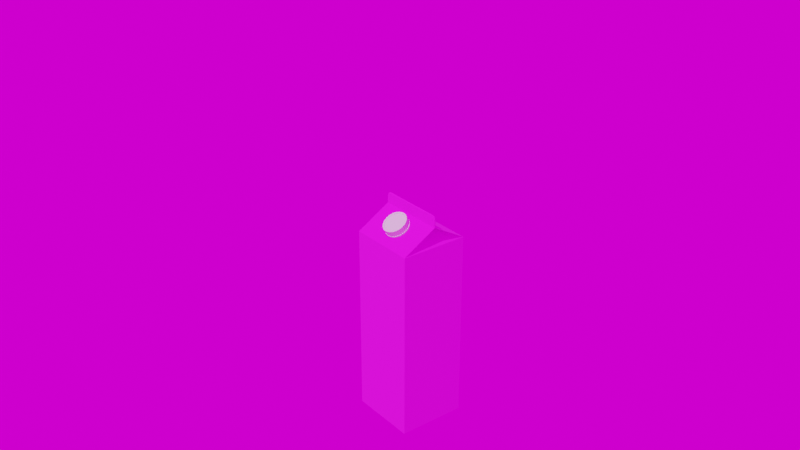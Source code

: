 # Source: milk.blend  (saved by Blender 2.90.8; exported with 4.5.12 LTS)
import bpy
from mathutils import Matrix  # noqa: F401  (used for matrix-valued properties, if any)

bpy.ops.wm.read_factory_settings(use_empty=True)
scene = bpy.context.scene
scene.name = 'Scene'

# ---- collections
col_collection = bpy.data.collections.new('Collection'); scene.collection.children.link(col_collection)

# ---- images (referenced by path relative to the original .blend; pixels are not part of the script)
import os
ASSET_DIR = os.environ.get("B2B_ASSET_DIR", "")  # directory of the original .blend (textures are referenced by path, not embedded)
HERE = os.path.dirname(os.path.abspath(__file__))  # packed textures are extracted next to this script under _unpacked/

def load_image(name, relpath, width, height, colorspace="sRGB"):
    """Load a texture the original file referenced (path relative to the .blend, or extracted next to this script)."""
    p = next((c for c in (os.path.join(HERE, relpath), os.path.join(ASSET_DIR, relpath)) if relpath and os.path.exists(c)), "")
    if p:
        img = bpy.data.images.load(p, check_existing=True)
        img.name = name
    else:  # same state as the original file: an image datablock whose file is absent (Cycles renders it pink)
        img = bpy.data.images.new(name, width, height)
        img.source = "FILE"
        img.filepath = "//" + (relpath or name)
    img.colorspace_settings.name = colorspace
    return img
img_milk_texture_png = load_image('milk_texture.png', 'milk_texture.png', 1024, 1024, 'sRGB')
img_st_fagans_interior_2k_hdr = load_image('st_fagans_interior_2k.hdr', 'st_fagans_interior_2k.hdr', 1024, 1024, 'Linear Rec.709')

# ---- materials (node trees are filled in below, after node groups)
mat_material = bpy.data.materials.new('Material')
mat_material.alpha_threshold = 0.0
mat_material.line_color = (0.0, 0.0, 0.0, 1.0)
mat_material_001 = bpy.data.materials.new('Material.001')

# ---- material node trees
mat_material.use_nodes = True; mat_material.node_tree.nodes.clear()
_N = mat_material.node_tree.nodes; _L = mat_material.node_tree.links
n0 = _N.new('ShaderNodeOutputMaterial'); n0.name = 'Material Output'; n0.location = (300, 300)
n1 = _N.new('ShaderNodeBsdfPrincipled'); n1.name = 'Principled BSDF'; n1.location = (10, 300)
n1.distribution = 'GGX'
n1.subsurface_method = 'BURLEY'
n1.inputs[2].default_value = 1.0
n1.inputs[3].default_value = 1.45
n1.inputs[27].default_value = (0.0, 0.0, 0.0, 1.0)
n1.inputs[28].default_value = 1.0
n2 = _N.new('ShaderNodeTexImage'); n2.name = 'Image Texture'; n2.location = (-429, 199)
n2.image = img_milk_texture_png
_L.new(n1.outputs[0], n0.inputs[0])
_L.new(n2.outputs[0], n1.inputs[0])
n0.is_active_output = True
mat_material_001.use_nodes = True; mat_material_001.node_tree.nodes.clear()
_N = mat_material_001.node_tree.nodes; _L = mat_material_001.node_tree.links
n0 = _N.new('ShaderNodeBsdfPrincipled'); n0.name = 'Principled BSDF'; n0.location = (10, 300)
n0.distribution = 'GGX'
n0.subsurface_method = 'BURLEY'
n0.inputs[3].default_value = 1.45
n0.inputs[27].default_value = (0.0, 0.0, 0.0, 1.0)
n0.inputs[28].default_value = 1.0
n1 = _N.new('ShaderNodeOutputMaterial'); n1.name = 'Material Output'; n1.location = (300, 300)
_L.new(n0.outputs[0], n1.inputs[0])
n1.is_active_output = True

# ---- world
world_world = bpy.data.worlds.new('World'); scene.world = world_world
world_world.use_nodes = True; world_world.node_tree.nodes.clear()
_N = world_world.node_tree.nodes; _L = world_world.node_tree.links
n0 = _N.new('ShaderNodeOutputWorld'); n0.name = 'World Output'; n0.location = (300, 300)
n1 = _N.new('ShaderNodeBackground'); n1.name = 'Background'; n1.location = (10, 300)
n2 = _N.new('ShaderNodeMapping'); n2.name = 'Mapping'; n2.location = (-590, 370)
n2.width = 240
n3 = _N.new('ShaderNodeTexCoord'); n3.name = 'Texture Coordinate'; n3.location = (-790, 353)
n4 = _N.new('ShaderNodeTexEnvironment'); n4.name = 'Environment Texture'; n4.location = (-290, 341)
n4.image = img_st_fagans_interior_2k_hdr
_L.new(n1.outputs[0], n0.inputs[0])
_L.new(n4.outputs[0], n1.inputs[0])
_L.new(n2.outputs[0], n4.inputs[0])
_L.new(n3.outputs[0], n2.inputs[0])
n0.is_active_output = True
world_world.color = (0.05088, 0.05088, 0.05088)
world_world.use_sun_shadow = False
world_world.sun_shadow_jitter_overblur = 0.0

# ---- cameras
cam_camera = bpy.data.cameras.new('Camera')
cam_camera.clip_end = 100.0
cam_camera.ortho_scale = 7.314

# ---- lights
light_light = bpy.data.lights.new('Light', 'POINT')
light_light.transmission_factor = 0.0
light_light.energy = 1000.0
light_light.shadow_soft_size = 0.1
light_light.shadow_maximum_resolution = 0.006
light_light.use_absolute_resolution = True

# ---- meshes
me_cube = bpy.data.meshes.new('Cube')
me_cube.from_pydata([(0.035, 0.035, 0.0975), (0.035, 0.035, -0.0975), (0.035, -0.035, 0.0975), (0.035, -0.035, -0.0975), (-0.035, 0.035, 0.0975), (-0.035, 0.035, -0.0975), (-0.035, -0.035, 0.0975), (-0.035, -0.035, -0.0975), (0.035, -0.000574, 0.1175), (-0.035, -0.000574, 0.1175), (0.035, 0.000574, 0.1175), (-0.035, 0.000574, 0.1175), (0.035, 0.0, -0.0975), (-0.035, 0.0, 0.0975), (0.03501, -0.000574, 0.1249), (0.03119, -0.000574, 0.1287), (0.03471, -0.000574, 0.1263), (0.03389, -0.000574, 0.1276), (0.03265, -0.000574, 0.1284), (-0.0312, -0.000574, 0.1285), (-0.03499, -0.000574, 0.1246), (-0.03266, -0.000574, 0.1282), (-0.03389, -0.000574, 0.1273), (-0.03471, -0.000574, 0.1261), (0.0312, 0.000574, 0.1291), (0.035, 0.000574, 0.1253), (0.03265, 0.000574, 0.1288), (0.03389, 0.000574, 0.128), (0.03471, 0.000574, 0.1268), (-0.035, 0.000574, 0.1253), (-0.0312, 0.000574, 0.1291), (-0.03471, 0.000574, 0.1268), (-0.03389, 0.000574, 0.128), (-0.03265, 0.000574, 0.1288), (-0.035, 0.0, 0.1175), (0.03119, 0.0, 0.1287), (0.03265, 0.0, 0.1284), (0.03389, 0.0, 0.1276), (0.03471, 0.0, 0.1263), (0.03501, 0.0, 0.1249), (-0.0312, 0.0, 0.1285), (-0.03266, 0.0, 0.1282), (-0.03389, 0.0, 0.1273), (-0.03471, 0.0, 0.1261), (-0.03499, 0.0, 0.1246), (0.01213, 0.0, 0.1147), (0.0312, 0.0, 0.1291), (0.035, 0.0, 0.1175), (-0.035, 0.0, -0.0975), (0.035, 0.0, 0.0975), (0.03265, 0.0, 0.1288), (0.03389, 0.0, 0.128), (0.03471, 0.0, 0.1268), (0.035, 0.0, 0.1253), (-0.0312, 0.0, 0.1291), (-0.03265, 0.0, 0.1288), (-0.03389, 0.0, 0.128), (-0.03471, 0.0, 0.1268), (-0.035, 0.0, 0.1253), (-0.01959, 0.0, 0.1111)], [], [(59, 6, 9, 34), (3, 2, 6, 7), (48, 13, 4, 5), (48, 12, 3, 7), (12, 49, 2, 3), (5, 4, 0, 1), (10, 11, 29, 31, 32, 33, 30, 24, 26, 27, 28, 25), (45, 0, 10, 47), (0, 4, 11, 10), (6, 2, 8, 9), (47, 10, 25, 53), (35, 40, 19, 15), (23, 43, 44, 20), (34, 9, 20, 44), (35, 15, 18, 36), (36, 18, 17, 37), (37, 17, 16, 38), (38, 16, 14, 39), (54, 30, 33, 55), (55, 33, 32, 56), (56, 32, 31, 57), (57, 31, 29, 58), (9, 8, 14, 16, 17, 18, 15, 19, 21, 22, 23, 20), (22, 42, 43, 23), (21, 41, 42, 22), (19, 40, 41, 21), (52, 38, 39, 53), (51, 37, 38, 52), (50, 36, 37, 51), (46, 35, 36, 50), (34, 44, 58), (46, 54, 40, 35), (8, 47, 39, 14), (2, 45, 47, 8), (7, 6, 13, 48), (2, 49, 45), (49, 0, 45), (13, 6, 59), (4, 13, 59), (4, 59, 34, 11), (5, 1, 12, 48), (1, 0, 49, 12), (24, 30, 54, 46), (11, 34, 58, 29), (24, 46, 50, 26), (26, 50, 51, 27), (27, 51, 52, 28), (28, 52, 53, 25), (43, 57, 58, 44), (42, 56, 57, 43), (41, 55, 56, 42), (40, 54, 55, 41), (47, 53, 39)])
_uv = me_cube.uv_layers.new(name='UVMap')
_uv.uv.foreach_set('vector', [0.873, 0.8526, 0.931, 0.7207, 0.9264, 0.8504, 0.9264, 0.8526, 1.064e-07, 0.7346, 0.0, 0.0, 0.25, 0.0, 0.25, 0.7346, 0.625, 0.7331, 0.625, 0.0, 0.75, 0.0, 0.75, 0.7331, 0.5, 0.865, 0.7495, 0.865, 0.7495, 0.9968, 0.5, 0.9968, 0.875, 0.0, 0.875, 0.7207, 0.75, 0.7207, 0.75, 0.0, 0.5, 0.0, 0.5, 0.7346, 0.25, 0.7346, 0.25, 2.807e-08, 0.3419, 0.9984, 0.3419, 0.7346, 0.3698, 0.7346, 0.375, 0.7357, 0.3794, 0.7388, 0.3823, 0.7435, 0.3834, 0.749, 0.3834, 0.984, 0.3823, 0.9895, 0.3794, 0.9942, 0.375, 0.9973, 0.3698, 0.9984, 0.1229, 0.8694, 0.1959, 0.7346, 0.205, 0.8641, 0.2051, 0.8662, 0.1229, 0.7347, 0.1229, 0.9985, 1.705e-08, 0.9984, 0.0, 0.7346, 0.75, 0.9845, 0.75, 0.7208, 0.873, 0.7207, 0.873, 0.9844, 0.4651, 0.7346, 0.4672, 0.7346, 0.4672, 0.7635, 0.4651, 0.7635, 0.933, 0.9659, 0.933, 0.7308, 0.9351, 0.7308, 0.9351, 0.9659, 0.4692, 0.7395, 0.4713, 0.7395, 0.4713, 0.745, 0.4692, 0.745, 0.4713, 0.7719, 0.4692, 0.7719, 0.4692, 0.745, 0.4713, 0.745, 0.933, 0.9659, 0.9351, 0.9659, 0.9351, 0.9714, 0.933, 0.9714, 0.933, 0.9714, 0.9351, 0.9714, 0.9351, 0.976, 0.933, 0.976, 0.4692, 0.7726, 0.4672, 0.7726, 0.4672, 0.7675, 0.4692, 0.7675, 0.4692, 0.7675, 0.4672, 0.7675, 0.4672, 0.7619, 0.4692, 0.7619, 0.933, 0.7308, 0.931, 0.7308, 0.931, 0.7254, 0.933, 0.7254, 0.933, 0.7254, 0.931, 0.7254, 0.931, 0.7207, 0.933, 0.7207, 0.4631, 0.7346, 0.4651, 0.7346, 0.4651, 0.7395, 0.4631, 0.7395, 0.4631, 0.7395, 0.4651, 0.7395, 0.4651, 0.745, 0.4631, 0.745, 0.4631, 0.7346, 0.4631, 0.9984, 0.4367, 0.9984, 0.4315, 0.9973, 0.4272, 0.9942, 0.4242, 0.9895, 0.4232, 0.984, 0.4239, 0.749, 0.425, 0.7435, 0.4279, 0.7388, 0.4324, 0.7357, 0.4376, 0.7347, 0.4692, 0.7346, 0.4713, 0.7346, 0.4713, 0.7395, 0.4692, 0.7395, 0.9351, 0.7253, 0.933, 0.7253, 0.933, 0.7207, 0.9351, 0.7207, 0.9351, 0.7308, 0.933, 0.7308, 0.933, 0.7253, 0.9351, 0.7253, 0.4163, 0.9995, 0.4179, 0.9993, 0.4232, 0.9999, 0.4216, 1.0, 0.4117, 0.9969, 0.4133, 0.9967, 0.4179, 0.9993, 0.4163, 0.9995, 0.4083, 0.9926, 0.4099, 0.9924, 0.4133, 0.9967, 0.4117, 0.9969, 0.4067, 0.9873, 0.4083, 0.9871, 0.4099, 0.9924, 0.4083, 0.9926, 0.4232, 0.7346, 0.3978, 0.7375, 0.3954, 0.7377, 0.4067, 0.9873, 0.3834, 0.7535, 0.3857, 0.7532, 0.4083, 0.9871, 0.4672, 0.7346, 0.4692, 0.7346, 0.4692, 0.7619, 0.4672, 0.7619, 0.2051, 0.9982, 0.1229, 0.8694, 0.2051, 0.8662, 0.2051, 0.8684, 0.5, 0.7331, 0.5, 0.0, 0.625, 0.0, 0.625, 0.7331, 0.2867, 0.7346, 0.2867, 0.8665, 0.2051, 0.8665, 0.2867, 0.8665, 0.2867, 0.9984, 0.2051, 0.8665, 0.3419, 0.8665, 0.3419, 0.9984, 0.2867, 0.8665, 0.3419, 0.7346, 0.3419, 0.8665, 0.2867, 0.8665, 0.931, 0.9844, 0.873, 0.8526, 0.9264, 0.8526, 0.9264, 0.8547, 0.5, 0.7331, 0.7495, 0.7331, 0.7495, 0.865, 0.5, 0.865, 1.0, 0.0, 1.0, 0.7207, 0.875, 0.7207, 0.875, 0.0, 0.931, 0.9659, 0.931, 0.7308, 0.933, 0.7308, 0.933, 0.9659, 0.4651, 0.7744, 0.4631, 0.7744, 0.4631, 0.745, 0.4651, 0.745, 0.931, 0.9659, 0.933, 0.9659, 0.933, 0.9714, 0.931, 0.9714, 0.931, 0.9714, 0.933, 0.9714, 0.933, 0.976, 0.931, 0.976, 0.4672, 0.7743, 0.4651, 0.7743, 0.4651, 0.7691, 0.4672, 0.7691, 0.4672, 0.7691, 0.4651, 0.7691, 0.4651, 0.7635, 0.4672, 0.7635, 0.3928, 0.7391, 0.3904, 0.7394, 0.3954, 0.7377, 0.3978, 0.7375, 0.3887, 0.7427, 0.3863, 0.743, 0.3904, 0.7394, 0.3928, 0.7391, 0.3862, 0.7476, 0.3838, 0.7479, 0.3863, 0.743, 0.3887, 0.7427, 0.3857, 0.7532, 0.3834, 0.7535, 0.3838, 0.7479, 0.3862, 0.7476, 0.4713, 0.7346, 0.4713, 0.7641, 0.4713, 0.7624])
me_cube.materials.append(mat_material)
me_cube.use_remesh_preserve_volume = False
me_cube.use_remesh_preserve_attributes = False
me_cube.use_mirror_vertex_groups = False
me_cube.update()
me_cylinder = bpy.data.meshes.new('Cylinder')
me_cylinder.from_pydata([(0.0, 0.0125, -0.004), (0.002439, 0.01226, -0.004), (0.004784, 0.01155, -0.004), (0.006945, 0.01039, -0.004), (0.008839, 0.008839, -0.004), (0.01039, 0.006945, -0.004), (0.01155, 0.004784, -0.004), (0.01226, 0.002439, -0.004), (0.0125, 9.437e-10, -0.004), (0.01226, -0.002439, -0.004), (0.01155, -0.004784, -0.004), (0.01039, -0.006945, -0.004), (0.008839, -0.008839, -0.004), (0.006945, -0.01039, -0.004), (0.004784, -0.01155, -0.004), (0.002439, -0.01226, -0.004), (-4.073e-09, -0.0125, -0.004), (-0.002439, -0.01226, -0.004), (-0.004784, -0.01155, -0.004), (-0.006945, -0.01039, -0.004), (-0.008839, -0.008839, -0.004), (-0.01039, -0.006945, -0.004), (-0.01155, -0.004784, -0.004), (-0.01226, -0.002439, -0.004), (-0.0125, 1.207e-08, -0.004), (-0.01226, 0.002439, -0.004), (-0.01155, 0.004784, -0.004), (-0.01039, 0.006945, -0.004), (-0.008839, 0.008839, -0.004), (-0.006945, 0.01039, -0.004), (-0.004784, 0.01155, -0.004), (-0.002439, 0.01226, -0.004), (0.001219, 0.01238, -0.004), (1.165e-05, 0.0105, 0.003689), (0.003611, 0.0119, -0.004), (0.005864, 0.01097, -0.004), (0.007892, 0.009616, -0.004), (0.009616, 0.007892, -0.004), (0.01097, 0.005864, -0.004), (0.0119, 0.003611, -0.004), (0.01238, 0.001219, -0.004), (0.01238, -0.001219, -0.004), (0.0119, -0.003611, -0.004), (0.01097, -0.005864, -0.004), (0.009616, -0.007892, -0.004), (0.007892, -0.009616, -0.004), (0.005864, -0.01097, -0.004), (0.003611, -0.0119, -0.004), (0.001219, -0.01238, -0.004), (-0.001219, -0.01238, -0.004), (-0.003611, -0.0119, -0.004), (-0.005864, -0.01097, -0.004), (-0.007892, -0.009616, -0.004), (-0.009616, -0.007892, -0.004), (-0.01097, -0.005864, -0.004), (-0.0119, -0.003611, -0.004), (-0.01238, -0.001219, -0.004), (-0.01238, 0.001219, -0.004), (-0.0119, 0.003611, -0.004), (-0.01097, 0.005864, -0.004), (-0.009616, 0.007892, -0.004), (-0.007892, 0.009616, -0.004), (-0.005864, 0.01097, -0.004), (-0.003611, 0.0119, -0.004), (-0.001219, 0.01238, -0.004), (-0.001162, 0.01201, 0.004214), (-0.003441, 0.01155, 0.004204), (-0.005588, 0.01065, 0.004185), (-0.00752, 0.009342, 0.004158), (-0.009163, 0.007679, 0.004123), (-0.01045, 0.005723, 0.004081), (-0.01134, 0.003549, 0.004036), (-0.0118, 0.001242, 0.003987), (-0.0118, -0.00111, 0.003937), (-0.01134, -0.003417, 0.003889), (-0.01045, -0.005591, 0.003843), (-0.009163, -0.007547, 0.003801), (-0.00752, -0.00921, 0.003766), (-0.005588, -0.01052, 0.003739), (-0.003441, -0.01142, 0.00372), (-0.001162, -0.01188, 0.00371), (0.001162, -0.01188, 0.00371), (0.003441, -0.01142, 0.00372), (0.005588, -0.01052, 0.003739), (0.00752, -0.00921, 0.003766), (0.009163, -0.007547, 0.003801), (0.01045, -0.005591, 0.003843), (0.01134, -0.003417, 0.003889), (0.0118, -0.00111, 0.003937), (0.0118, 0.001242, 0.003987), (0.01134, 0.003549, 0.004036), (0.01045, 0.005723, 0.004081), (0.009163, 0.007679, 0.004123), (0.00752, 0.009342, 0.004158), (0.005588, 0.01065, 0.004185), (0.003441, 0.01155, 0.004204), (0.001162, 0.01201, 0.004214), (0.002047, 0.0103, 0.003689), (0.004004, 0.00971, 0.003689), (0.005807, 0.008746, 0.003689), (0.007388, 0.007449, 0.003689), (0.008685, 0.005868, 0.003689), (0.009649, 0.004065, 0.003689), (0.01024, 0.002108, 0.003689), (0.01044, 7.28e-05, 0.003689), (0.01024, -0.001962, 0.003689), (0.009649, -0.003919, 0.003689), (0.008685, -0.005723, 0.003689), (0.007388, -0.007304, 0.003689), (0.005807, -0.008601, 0.003689), (0.004004, -0.009565, 0.003689), (0.002047, -0.01016, 0.003689), (1.165e-05, -0.01036, 0.003689), (-0.002023, -0.01016, 0.003689), (-0.00398, -0.009565, 0.003689), (-0.005784, -0.008601, 0.003689), (-0.007365, -0.007304, 0.003689), (-0.008662, -0.005723, 0.003689), (-0.009626, -0.003919, 0.003689), (-0.01022, -0.001962, 0.003689), (-0.01042, 7.281e-05, 0.003689), (-0.01022, 0.002108, 0.003689), (-0.009626, 0.004065, 0.003689), (-0.008662, 0.005868, 0.003689), (-0.007365, 0.007449, 0.003689), (-0.005784, 0.008746, 0.003689), (-0.00398, 0.00971, 0.003689), (-0.002023, 0.0103, 0.003689), (-0.001006, 0.0104, 0.003689), (-0.003002, 0.01001, 0.003689), (-0.004882, 0.009228, 0.003689), (-0.006574, 0.008098, 0.003689), (-0.008013, 0.006659, 0.003689), (-0.009144, 0.004967, 0.003689), (-0.009923, 0.003086, 0.003689), (-0.01032, 0.00109, 0.003689), (-0.01032, -0.0009448, 0.003689), (-0.009923, -0.002941, 0.003689), (-0.009144, -0.004821, 0.003689), (-0.008013, -0.006513, 0.003689), (-0.006574, -0.007952, 0.003689), (-0.004882, -0.009083, 0.003689), (-0.003002, -0.009862, 0.003689), (-0.001006, -0.01026, 0.003689), (0.001029, -0.01026, 0.003689), (0.003025, -0.009862, 0.003689), (0.004905, -0.009083, 0.003689), (0.006598, -0.007952, 0.003689), (0.008037, -0.006513, 0.003689), (0.009167, -0.004821, 0.003689), (0.009946, -0.002941, 0.003689), (0.01034, -0.0009448, 0.003689), (0.01034, 0.00109, 0.003689), (0.009946, 0.003086, 0.003689), (0.009167, 0.004967, 0.003689), (0.008037, 0.006659, 0.003689), (0.006598, 0.008098, 0.003689), (0.004905, 0.009228, 0.003689), (0.003025, 0.01001, 0.003689), (0.001029, 0.0104, 0.003689), (0.002439, 0.01226, -0.002486), (0.004784, 0.01155, -0.002486), (0.006945, 0.01039, -0.002486), (0.008839, 0.008839, -0.002486), (0.01039, 0.006945, -0.002486), (0.01155, 0.004784, -0.002486), (0.01226, 0.002439, -0.002486), (0.0125, 9.437e-10, -0.002486), (0.01226, -0.002439, -0.002486), (0.01155, -0.004784, -0.002486), (0.01039, -0.006945, -0.002486), (0.008839, -0.008839, -0.002486), (0.006945, -0.01039, -0.002486), (0.004784, -0.01155, -0.002486), (0.002439, -0.01226, -0.002486), (-4.073e-09, -0.0125, -0.002486), (-0.002439, -0.01226, -0.002486), (-0.004784, -0.01155, -0.002486), (-0.006945, -0.01039, -0.002486), (-0.008839, -0.008839, -0.002486), (-0.01039, -0.006945, -0.002486), (-0.01155, -0.004784, -0.002486), (-0.01226, -0.002439, -0.002486), (-0.0125, 1.207e-08, -0.002486), (-0.01226, 0.002439, -0.002486), (-0.01155, 0.004784, -0.002486), (-0.01039, 0.006945, -0.002486), (-0.008839, 0.008839, -0.002486), (-0.006945, 0.01039, -0.002486), (-0.004784, 0.01155, -0.002486), (-0.002439, 0.01226, -0.002486), (0.0, 0.0125, -0.002486), (0.001219, 0.01238, -0.002486), (0.003611, 0.0119, -0.002486), (0.005864, 0.01097, -0.002486), (0.007892, 0.009616, -0.002486), (0.009616, 0.007892, -0.002486), (0.01097, 0.005864, -0.002486), (0.0119, 0.003611, -0.002486), (0.01238, 0.001219, -0.002486), (0.01238, -0.001219, -0.002486), (0.0119, -0.003611, -0.002486), (0.01097, -0.005864, -0.002486), (0.009616, -0.007892, -0.002486), (0.007892, -0.009616, -0.002486), (0.005864, -0.01097, -0.002486), (0.003611, -0.0119, -0.002486), (0.001219, -0.01238, -0.002486), (-0.001219, -0.01238, -0.002486), (-0.003611, -0.0119, -0.002486), (-0.005864, -0.01097, -0.002486), (-0.007892, -0.009616, -0.002486), (-0.009616, -0.007892, -0.002486), (-0.01097, -0.005864, -0.002486), (-0.0119, -0.003611, -0.002486), (-0.01238, -0.001219, -0.002486), (-0.01238, 0.001219, -0.002486), (-0.0119, 0.003611, -0.002486), (-0.01097, 0.005864, -0.002486), (-0.009616, 0.007892, -0.002486), (-0.007892, 0.009616, -0.002486), (-0.005864, 0.01097, -0.002486), (-0.003611, 0.0119, -0.002486), (-0.001219, 0.01238, -0.002486), (0.001162, 0.01188, -0.002197), (0.003441, 0.01142, -0.002206), (0.005588, 0.01052, -0.002225), (0.00752, 0.00921, -0.002253), (0.009163, 0.007547, -0.002288), (0.01045, 0.005591, -0.002329), (0.01134, 0.003417, -0.002375), (0.0118, 0.00111, -0.002424), (0.0118, -0.001242, -0.002473), (0.01134, -0.003549, -0.002522), (0.01045, -0.005723, -0.002568), (0.009163, -0.007679, -0.002609), (0.00752, -0.009342, -0.002644), (0.005588, -0.01065, -0.002672), (0.003441, -0.01155, -0.002691), (0.001162, -0.01201, -0.0027), (-0.001162, -0.01201, -0.0027), (-0.003441, -0.01155, -0.002691), (-0.005588, -0.01065, -0.002672), (-0.00752, -0.009342, -0.002644), (-0.009163, -0.007679, -0.002609), (-0.01045, -0.005723, -0.002568), (-0.01134, -0.003549, -0.002522), (-0.0118, -0.001242, -0.002473), (-0.0118, 0.00111, -0.002424), (-0.01134, 0.003417, -0.002375), (-0.01045, 0.005591, -0.002329), (-0.009163, 0.007547, -0.002288), (-0.00752, 0.00921, -0.002253), (-0.005588, 0.01052, -0.002225), (-0.003441, 0.01142, -0.002206), (-0.001162, 0.01188, -0.002197), (0.0004357, 0.01232, 0.00408), (-0.0004357, 0.01232, 0.00408), (4.048e-11, 0.01203, 0.004), (0.002825, 0.01199, 0.004079), (0.001974, 0.01217, 0.004078), (0.002346, 0.0118, 0.004), (0.005099, 0.0112, 0.004073), (0.00431, 0.01155, 0.004072), (0.004602, 0.01111, 0.004), (0.007172, 0.009978, 0.004062), (0.00648, 0.01048, 0.004063), (0.006682, 0.01, 0.004), (0.008966, 0.008383, 0.004048), (0.008397, 0.009008, 0.004053), (0.008504, 0.008504, 0.004), (0.01042, 0.006472, 0.004031), (0.009987, 0.007187, 0.00404), (0.01, 0.006682, 0.004), (0.01147, 0.004317, 0.004013), (0.01119, 0.005092, 0.004027), (0.01111, 0.004602, 0.004), (0.01209, 0.001997, 0.003995), (0.01196, 0.002804, 0.004012), (0.0118, 0.002346, 0.004), (0.01225, -0.0003997, 0.003977), (0.01227, 0.0004118, 0.003996), (0.01203, 4.568e-10, 0.004), (0.01194, -0.002784, 0.003961), (0.0121, -0.001992, 0.003979), (0.0118, -0.002346, 0.004), (0.01117, -0.005064, 0.003945), (0.01148, -0.004316, 0.003962), (0.01111, -0.004602, 0.004), (0.009968, -0.007153, 0.003931), (0.01041, -0.006472, 0.003945), (0.01, -0.006682, 0.004), (0.008383, -0.008967, 0.003919), (0.008954, -0.00838, 0.00393), (0.008504, -0.008504, 0.004), (0.006473, -0.01044, 0.003909), (0.007152, -0.009968, 0.003916), (0.006682, -0.01, 0.004), (0.004313, -0.0115, 0.003902), (0.005074, -0.01118, 0.003906), (0.004602, -0.01111, 0.004), (0.001986, -0.01212, 0.003897), (0.002801, -0.01196, 0.003899), (0.002346, -0.0118, 0.004), (-0.0004168, -0.01228, 0.003896), (0.0004168, -0.01228, 0.003896), (-3.878e-09, -0.01203, 0.004), (-0.002801, -0.01196, 0.003899), (-0.001986, -0.01212, 0.003897), (-0.002346, -0.0118, 0.004), (-0.005075, -0.01118, 0.003906), (-0.004313, -0.0115, 0.003902), (-0.004603, -0.01111, 0.004), (-0.007152, -0.009968, 0.003916), (-0.006473, -0.01044, 0.003909), (-0.006682, -0.01, 0.004), (-0.008954, -0.00838, 0.00393), (-0.008383, -0.008967, 0.003919), (-0.008504, -0.008504, 0.004), (-0.01041, -0.006472, 0.003945), (-0.009968, -0.007153, 0.003931), (-0.01, -0.006682, 0.004), (-0.01148, -0.004316, 0.003962), (-0.01117, -0.005064, 0.003945), (-0.01111, -0.004602, 0.004), (-0.0121, -0.001992, 0.003979), (-0.01194, -0.002784, 0.003961), (-0.0118, -0.002346, 0.004), (-0.01227, 0.0004118, 0.003996), (-0.01225, -0.0003997, 0.003977), (-0.01203, 1.116e-08, 0.004), (-0.01196, 0.002804, 0.004012), (-0.01209, 0.001997, 0.003995), (-0.0118, 0.002346, 0.004), (-0.01119, 0.005092, 0.004027), (-0.01147, 0.004317, 0.004013), (-0.01111, 0.004603, 0.004), (-0.009987, 0.007187, 0.00404), (-0.01042, 0.006472, 0.004031), (-0.01, 0.006682, 0.004), (-0.008397, 0.009008, 0.004053), (-0.008966, 0.008383, 0.004048), (-0.008504, 0.008504, 0.004), (-0.00648, 0.01048, 0.004063), (-0.007172, 0.009978, 0.004062), (-0.006682, 0.01, 0.004), (-0.00431, 0.01155, 0.004072), (-0.005099, 0.0112, 0.004073), (-0.004602, 0.01111, 0.004), (-0.001974, 0.01217, 0.004078), (-0.002825, 0.01199, 0.004079), (-0.002346, 0.0118, 0.004), (-0.0004168, 0.01228, -0.002383), (0.0004168, 0.01228, -0.002383), (0.0, 0.0125, -0.002486), (0.001986, 0.01212, -0.002384), (0.002801, 0.01196, -0.002385), (0.002439, 0.01226, -0.002486), (0.004313, 0.0115, -0.002388), (0.005074, 0.01118, -0.002392), (0.004784, 0.01155, -0.002486), (0.006473, 0.01044, -0.002396), (0.007152, 0.009968, -0.002402), (0.006945, 0.01039, -0.002486), (0.008383, 0.008967, -0.002406), (0.008954, 0.00838, -0.002416), (0.008839, 0.008839, -0.002486), (0.009968, 0.007153, -0.002418), (0.01041, 0.006472, -0.002432), (0.01039, 0.006945, -0.002486), (0.01117, 0.005064, -0.002432), (0.01148, 0.004316, -0.002448), (0.01155, 0.004784, -0.002486), (0.01194, 0.002784, -0.002447), (0.0121, 0.001992, -0.002465), (0.01226, 0.002439, -0.002486), (0.01225, 0.0003997, -0.002464), (0.01227, -0.0004118, -0.002482), (0.0125, 9.437e-10, -0.002486), (0.01209, -0.001997, -0.002482), (0.01196, -0.002804, -0.002498), (0.01226, -0.002439, -0.002486), (0.01147, -0.004317, -0.0025), (0.01119, -0.005092, -0.002513), (0.01155, -0.004784, -0.002486), (0.01042, -0.006472, -0.002518), (0.009987, -0.007187, -0.002527), (0.01039, -0.006945, -0.002486), (0.008966, -0.008383, -0.002535), (0.008397, -0.009008, -0.002539), (0.008839, -0.008839, -0.002486), (0.007172, -0.009978, -0.002549), (0.00648, -0.01048, -0.00255), (0.006945, -0.01039, -0.002486), (0.005099, -0.0112, -0.002559), (0.00431, -0.01155, -0.002558), (0.004784, -0.01155, -0.002486), (0.002825, -0.01199, -0.002565), (0.001974, -0.01217, -0.002564), (0.002439, -0.01226, -0.002486), (0.0004357, -0.01232, -0.002567), (-0.0004357, -0.01232, -0.002567), (-4.073e-09, -0.0125, -0.002486), (-0.001974, -0.01217, -0.002564), (-0.002825, -0.01199, -0.002565), (-0.002439, -0.01226, -0.002486), (-0.00431, -0.01155, -0.002558), (-0.005099, -0.0112, -0.002559), (-0.004784, -0.01155, -0.002486), (-0.00648, -0.01048, -0.00255), (-0.007172, -0.009978, -0.002549), (-0.006945, -0.01039, -0.002486), (-0.008397, -0.009008, -0.002539), (-0.008966, -0.008383, -0.002535), (-0.008839, -0.008839, -0.002486), (-0.009987, -0.007187, -0.002527), (-0.01042, -0.006472, -0.002518), (-0.01039, -0.006945, -0.002486), (-0.01119, -0.005092, -0.002513), (-0.01147, -0.004317, -0.0025), (-0.01155, -0.004784, -0.002486), (-0.01196, -0.002804, -0.002498), (-0.01209, -0.001997, -0.002482), (-0.01226, -0.002439, -0.002486), (-0.01227, -0.0004117, -0.002482), (-0.01225, 0.0003997, -0.002464), (-0.0125, 1.207e-08, -0.002486), (-0.0121, 0.001992, -0.002465), (-0.01194, 0.002784, -0.002447), (-0.01226, 0.002439, -0.002486), (-0.01148, 0.004316, -0.002448), (-0.01117, 0.005064, -0.002432), (-0.01155, 0.004784, -0.002486), (-0.01041, 0.006472, -0.002432), (-0.009968, 0.007153, -0.002418), (-0.01039, 0.006945, -0.002486), (-0.008954, 0.00838, -0.002416), (-0.008383, 0.008967, -0.002406), (-0.008839, 0.008839, -0.002486), (-0.007152, 0.009968, -0.002402), (-0.006473, 0.01044, -0.002396), (-0.006945, 0.01039, -0.002486), (-0.005074, 0.01118, -0.002392), (-0.004313, 0.0115, -0.002388), (-0.004784, 0.01155, -0.002486), (-0.002801, 0.01196, -0.002385), (-0.001986, 0.01212, -0.002384), (-0.002439, 0.01226, -0.002486), (6.649e-06, 0.01047, 0.003822), (1.614e-10, 0.01061, 0.004), (0.002042, 0.01027, 0.003823), (0.002071, 0.01041, 0.004), (0.003999, 0.009679, 0.003822), (0.004062, 0.009806, 0.004), (0.005802, 0.008715, 0.003822), (0.005897, 0.008825, 0.004), (0.007383, 0.007418, 0.003821), (0.007505, 0.007505, 0.004), (0.00868, 0.005838, 0.003821), (0.008825, 0.005897, 0.004), (0.009644, 0.004034, 0.00382), (0.009806, 0.004062, 0.004), (0.01024, 0.002077, 0.00382), (0.01041, 0.002071, 0.004), (0.01044, 4.227e-05, 0.003819), (0.01061, -9.971e-10, 0.004), (0.01024, -0.001993, 0.003819), (0.01041, -0.002071, 0.004), (0.009644, -0.00395, 0.003819), (0.009806, -0.004062, 0.004), (0.00868, -0.005753, 0.00382), (0.008825, -0.005897, 0.004), (0.007383, -0.007334, 0.00382), (0.007505, -0.007505, 0.004), (0.005802, -0.008632, 0.003821), (0.005897, -0.008825, 0.004), (0.003999, -0.009596, 0.003822), (0.004062, -0.009806, 0.004), (0.002042, -0.01019, 0.003822), (0.002071, -0.01041, 0.004), (6.645e-06, -0.01039, 0.003822), (-3.297e-09, -0.01061, 0.004), (-0.002028, -0.01019, 0.003823), (-0.002071, -0.01041, 0.004), (-0.003985, -0.009596, 0.003822), (-0.004062, -0.009806, 0.004), (-0.005789, -0.008632, 0.003822), (-0.005897, -0.008825, 0.004), (-0.00737, -0.007335, 0.003821), (-0.007505, -0.007505, 0.004), (-0.008667, -0.005754, 0.003821), (-0.008825, -0.005897, 0.004), (-0.009631, -0.00395, 0.00382), (-0.009806, -0.004062, 0.004), (-0.01022, -0.001993, 0.00382), (-0.01041, -0.002071, 0.004), (-0.01042, 4.228e-05, 0.003819), (-0.01061, 8.451e-09, 0.004), (-0.01022, 0.002077, 0.003819), (-0.01041, 0.002071, 0.004), (-0.009631, 0.004034, 0.003819), (-0.009806, 0.004062, 0.004), (-0.008667, 0.005838, 0.00382), (-0.008825, 0.005897, 0.004), (-0.00737, 0.007418, 0.00382), (-0.007505, 0.007505, 0.004), (-0.005789, 0.008716, 0.003821), (-0.005897, 0.008825, 0.004), (-0.003985, 0.009679, 0.003822), (-0.004062, 0.009806, 0.004), (-0.002028, 0.01027, 0.003822), (-0.002071, 0.01041, 0.004), (-0.001033, 0.01051, 0.004023), (-0.001011, 0.01037, 0.003822), (-0.00306, 0.01011, 0.004022), (-0.003007, 0.009976, 0.003822), (-0.00497, 0.00932, 0.00402), (-0.004887, 0.009197, 0.003821), (-0.006691, 0.008173, 0.004018), (-0.006579, 0.008067, 0.003821), (-0.008156, 0.006712, 0.004014), (-0.008018, 0.006628, 0.00382), (-0.009309, 0.004992, 0.00401), (-0.009149, 0.004936, 0.00382), (-0.0101, 0.003078, 0.004004), (-0.009928, 0.003056, 0.003819), (-0.01051, 0.001045, 0.003998), (-0.01032, 0.00106, 0.003819), (-0.01051, -0.001029, 0.003992), (-0.01032, -0.0009753, 0.003819), (-0.01011, -0.003063, 0.003986), (-0.009928, -0.002971, 0.00382), (-0.009315, -0.004979, 0.003981), (-0.009149, -0.004852, 0.00382), (-0.008163, -0.006702, 0.003976), (-0.008018, -0.006544, 0.003821), (-0.006697, -0.008166, 0.003972), (-0.006579, -0.007983, 0.003822), (-0.004975, -0.009315, 0.003969), (-0.004887, -0.009114, 0.003822), (-0.003063, -0.01011, 0.003968), (-0.003007, -0.009893, 0.003822), (-0.001034, -0.01051, 0.003967), (-0.001011, -0.01029, 0.003823), (0.001034, -0.01051, 0.003967), (0.001024, -0.01029, 0.003822), (0.003063, -0.01011, 0.003968), (0.00302, -0.009893, 0.003822), (0.004975, -0.009315, 0.003969), (0.004901, -0.009114, 0.003821), (0.006697, -0.008166, 0.003972), (0.006593, -0.007983, 0.003821), (0.008163, -0.006702, 0.003976), (0.008032, -0.006544, 0.00382), (0.009315, -0.004979, 0.003981), (0.009162, -0.004852, 0.00382), (0.01011, -0.003063, 0.003986), (0.009941, -0.002971, 0.003819), (0.01051, -0.001029, 0.003992), (0.01034, -0.0009753, 0.003819), (0.01051, 0.001045, 0.003998), (0.01034, 0.00106, 0.003819), (0.0101, 0.003078, 0.004004), (0.009941, 0.003056, 0.00382), (0.009309, 0.004992, 0.00401), (0.009162, 0.004936, 0.00382), (0.008156, 0.006712, 0.004014), (0.008032, 0.006628, 0.003821), (0.006691, 0.008173, 0.004018), (0.006593, 0.008067, 0.003822), (0.00497, 0.00932, 0.00402), (0.0049, 0.009197, 0.003822), (0.00306, 0.01011, 0.004022), (0.00302, 0.009976, 0.003822), (0.001033, 0.01051, 0.004023), (0.001024, 0.01037, 0.003823), (2.33e-05, 0.01046, 0.003378), (1.89e-05, 0.01055, 0.003495), (0.002054, 0.01035, 0.003495), (0.002035, 0.01026, 0.003378), (0.004011, 0.009756, 0.003495), (0.003969, 0.009672, 0.003378), (0.005814, 0.008792, 0.003496), (0.005752, 0.008719, 0.003378), (0.007395, 0.007494, 0.003496), (0.007314, 0.007436, 0.003378), (0.008693, 0.005913, 0.003496), (0.008596, 0.005874, 0.003378), (0.009657, 0.00411, 0.003497), (0.009549, 0.004091, 0.003378), (0.01025, 0.002153, 0.003497), (0.01014, 0.002157, 0.003378), (0.01045, 0.0001176, 0.003497), (0.01033, 0.0001456, 0.003378), (0.01025, -0.001918, 0.003497), (0.01014, -0.001866, 0.003378), (0.009657, -0.003874, 0.003497), (0.009549, -0.0038, 0.003378), (0.008693, -0.005678, 0.003497), (0.008596, -0.005583, 0.003378), (0.007395, -0.007259, 0.003497), (0.007314, -0.007145, 0.003378), (0.005814, -0.008556, 0.003496), (0.005752, -0.008428, 0.003378), (0.004011, -0.00952, 0.003496), (0.003969, -0.00938, 0.003378), (0.002054, -0.01011, 0.003496), (0.002035, -0.009967, 0.003378), (1.889e-05, -0.01031, 0.003495), (2.33e-05, -0.01017, 0.003378), (-0.002016, -0.01011, 0.003495), (-0.001988, -0.009967, 0.003378), (-0.003973, -0.00952, 0.003495), (-0.003922, -0.00938, 0.003378), (-0.005777, -0.008556, 0.003496), (-0.005705, -0.008428, 0.003378), (-0.007357, -0.007258, 0.003496), (-0.007268, -0.007145, 0.003378), (-0.008655, -0.005678, 0.003496), (-0.00855, -0.005583, 0.003378), (-0.009619, -0.003874, 0.003497), (-0.009503, -0.0038, 0.003378), (-0.01021, -0.001917, 0.003497), (-0.01009, -0.001866, 0.003378), (-0.01041, 0.0001176, 0.003497), (-0.01029, 0.0001456, 0.003378), (-0.01021, 0.002153, 0.003497), (-0.01009, 0.002157, 0.003378), (-0.009619, 0.00411, 0.003497), (-0.009503, 0.004091, 0.003378), (-0.008655, 0.005913, 0.003497), (-0.00855, 0.005874, 0.003378), (-0.007358, 0.007494, 0.003497), (-0.007268, 0.007436, 0.003378), (-0.005777, 0.008792, 0.003496), (-0.005705, 0.008719, 0.003378), (-0.003973, 0.009756, 0.003496), (-0.003922, 0.009672, 0.003378), (-0.002016, 0.01035, 0.003496), (-0.001988, 0.01026, 0.003378), (0.001029, 0.01036, 0.003378), (0.001036, 0.01045, 0.003495), (0.003002, 0.009965, 0.003378), (0.003032, 0.01005, 0.003495), (0.00486, 0.009195, 0.003378), (0.004913, 0.009274, 0.003496), (0.006533, 0.008078, 0.003378), (0.006605, 0.008143, 0.003496), (0.007955, 0.006655, 0.003378), (0.008044, 0.006704, 0.003496), (0.009073, 0.004983, 0.003378), (0.009175, 0.005012, 0.003497), (0.009843, 0.003124, 0.003378), (0.009953, 0.003131, 0.003497), (0.01024, 0.001151, 0.003378), (0.01035, 0.001135, 0.003497), (0.01024, -0.0008602, 0.003378), (0.01035, -0.0009, 0.003497), (0.009843, -0.002833, 0.003378), (0.009953, -0.002896, 0.003497), (0.009073, -0.004691, 0.003378), (0.009175, -0.004776, 0.003497), (0.007955, -0.006364, 0.003378), (0.008044, -0.006468, 0.003497), (0.006533, -0.007786, 0.003378), (0.006605, -0.007907, 0.003497), (0.00486, -0.008904, 0.003378), (0.004913, -0.009038, 0.003496), (0.003002, -0.009674, 0.003378), (0.003032, -0.009817, 0.003496), (0.001029, -0.01007, 0.003378), (0.001036, -0.01021, 0.003495), (-0.0009825, -0.01007, 0.003378), (-0.0009987, -0.01021, 0.003495), (-0.002955, -0.009674, 0.003378), (-0.002995, -0.009816, 0.003495), (-0.004814, -0.008904, 0.003378), (-0.004875, -0.009038, 0.003496), (-0.006486, -0.007786, 0.003378), (-0.006567, -0.007907, 0.003496), (-0.007909, -0.006364, 0.003378), (-0.008006, -0.006468, 0.003496), (-0.009026, -0.004691, 0.003378), (-0.009137, -0.004776, 0.003497), (-0.009796, -0.002833, 0.003378), (-0.009916, -0.002896, 0.003497), (-0.01019, -0.0008602, 0.003378), (-0.01031, -0.0008999, 0.003497), (-0.01019, 0.001151, 0.003378), (-0.01031, 0.001135, 0.003497), (-0.009796, 0.003124, 0.003378), (-0.009916, 0.003131, 0.003497), (-0.009026, 0.004983, 0.003378), (-0.009137, 0.005011, 0.003497), (-0.007909, 0.006655, 0.003378), (-0.008006, 0.006704, 0.003497), (-0.006486, 0.008078, 0.003378), (-0.006567, 0.008143, 0.003497), (-0.004814, 0.009195, 0.003378), (-0.004875, 0.009274, 0.003496), (-0.002955, 0.009965, 0.003378), (-0.002995, 0.01005, 0.003496), (-0.0009825, 0.01036, 0.003378), (-0.0009987, 0.01045, 0.003495)], [], [(98, 580, 645, 157), (99, 582, 647, 156), (100, 584, 649, 155), (101, 586, 651, 154), (102, 588, 653, 153), (103, 590, 655, 152), (104, 592, 657, 151), (105, 594, 659, 150), (106, 596, 661, 149), (107, 598, 663, 148), (108, 600, 665, 147), (109, 602, 667, 146), (110, 604, 669, 145), (111, 606, 671, 144), (112, 608, 673, 143), (113, 610, 675, 142), (114, 612, 677, 141), (115, 614, 679, 140), (116, 616, 681, 139), (117, 618, 683, 138), (118, 620, 685, 137), (119, 622, 687, 136), (120, 624, 689, 135), (121, 626, 691, 134), (122, 628, 693, 133), (123, 630, 695, 132), (124, 632, 697, 131), (125, 634, 699, 130), (126, 636, 701, 129), (127, 638, 703, 128), (97, 578, 643, 158), (579, 640, 576, 702, 639, 700, 637, 698, 635, 696, 633, 694, 631, 692, 629, 690, 627, 688, 625, 686, 623, 684, 621, 682, 619, 680, 617, 678, 615, 676, 613, 674, 611, 672, 609, 670, 607, 668, 605, 666, 603, 664, 601, 662, 599, 660, 597, 658, 595, 656, 593, 654, 591, 652, 589, 650, 587, 648, 585, 646, 583, 644, 581, 642), (0, 32, 1, 34, 2, 35, 3, 36, 4, 37, 5, 38, 6, 39, 7, 40, 8, 41, 9, 42, 10, 43, 11, 44, 12, 45, 13, 46, 14, 47, 15, 48, 16, 49, 17, 50, 18, 51, 19, 52, 20, 53, 21, 54, 22, 55, 23, 56, 24, 57, 25, 58, 26, 59, 27, 60, 28, 61, 29, 62, 30, 63, 31, 64), (575, 159, 97, 450), (95, 572, 453, 264, 263), (356, 259, 95, 225), (94, 570, 455, 267, 266), (359, 262, 94, 226), (93, 568, 457, 270, 269), (362, 265, 93, 227), (92, 566, 459, 273, 272), (365, 268, 92, 228), (91, 564, 461, 276, 275), (368, 271, 91, 229), (90, 562, 463, 279, 278), (371, 274, 90, 230), (89, 560, 465, 282, 281), (374, 277, 89, 231), (88, 558, 467, 285, 284), (377, 280, 88, 232), (87, 556, 469, 288, 287), (380, 283, 87, 233), (86, 554, 471, 291, 290), (383, 286, 86, 234), (85, 552, 473, 294, 293), (386, 289, 85, 235), (84, 550, 475, 297, 296), (389, 292, 84, 236), (83, 548, 477, 300, 299), (392, 295, 83, 237), (82, 546, 479, 303, 302), (395, 298, 82, 238), (81, 544, 481, 306, 305), (398, 301, 81, 239), (80, 542, 483, 309, 308), (401, 304, 80, 240), (79, 540, 485, 312, 311), (404, 307, 79, 241), (78, 538, 487, 315, 314), (407, 310, 78, 242), (77, 536, 489, 318, 317), (410, 313, 77, 243), (76, 534, 491, 321, 320), (413, 316, 76, 244), (75, 532, 493, 324, 323), (416, 319, 75, 245), (74, 530, 495, 327, 326), (419, 322, 74, 246), (73, 528, 497, 330, 329), (422, 325, 73, 247), (72, 526, 499, 333, 332), (425, 328, 72, 248), (71, 524, 501, 336, 335), (428, 331, 71, 249), (70, 522, 503, 339, 338), (431, 334, 70, 250), (69, 520, 505, 342, 341), (434, 337, 69, 251), (68, 518, 507, 345, 344), (437, 340, 68, 252), (67, 516, 509, 348, 347), (440, 343, 67, 253), (66, 514, 511, 351, 350), (443, 346, 66, 254), (224, 96, 260, 355), (446, 349, 65, 255), (191, 192, 32, 0), (452, 98, 157, 571), (225, 95, 263, 358), (454, 99, 156, 569), (226, 94, 266, 361), (456, 100, 155, 567), (227, 93, 269, 364), (458, 101, 154, 565), (228, 92, 272, 367), (460, 102, 153, 563), (229, 91, 275, 370), (462, 103, 152, 561), (230, 90, 278, 373), (464, 104, 151, 559), (231, 89, 281, 376), (466, 105, 150, 557), (232, 88, 284, 379), (468, 106, 149, 555), (233, 87, 287, 382), (470, 107, 148, 553), (234, 86, 290, 385), (472, 108, 147, 551), (235, 85, 293, 388), (474, 109, 146, 549), (236, 84, 296, 391), (476, 110, 145, 547), (237, 83, 299, 394), (478, 111, 144, 545), (238, 82, 302, 397), (480, 112, 143, 543), (239, 81, 305, 400), (482, 113, 142, 541), (240, 80, 308, 403), (484, 114, 141, 539), (241, 79, 311, 406), (486, 115, 140, 537), (242, 78, 314, 409), (488, 116, 139, 535), (243, 77, 317, 412), (490, 117, 138, 533), (244, 76, 320, 415), (492, 118, 137, 531), (245, 75, 323, 418), (494, 119, 136, 529), (246, 74, 326, 421), (496, 120, 135, 527), (247, 73, 329, 424), (498, 121, 134, 525), (248, 72, 332, 427), (500, 122, 133, 523), (249, 71, 335, 430), (502, 123, 132, 521), (250, 70, 338, 433), (504, 124, 131, 519), (251, 69, 341, 436), (506, 125, 130, 517), (252, 68, 344, 439), (508, 126, 129, 515), (253, 67, 347, 442), (510, 127, 128, 513), (254, 66, 350, 445), (256, 96, 224, 353), (223, 255, 352, 354, 191), (96, 574, 451, 261, 260), (448, 33, 159, 575), (129, 701, 638, 127), (349, 351, 511, 512, 65), (515, 129, 127, 510), (130, 699, 636, 126), (346, 348, 509, 514, 66), (517, 130, 126, 508), (131, 697, 634, 125), (343, 345, 507, 516, 67), (519, 131, 125, 506), (132, 695, 632, 124), (340, 342, 505, 518, 68), (521, 132, 124, 504), (133, 693, 630, 123), (337, 339, 503, 520, 69), (523, 133, 123, 502), (134, 691, 628, 122), (334, 336, 501, 522, 70), (525, 134, 122, 500), (135, 689, 626, 121), (331, 333, 499, 524, 71), (527, 135, 121, 498), (136, 687, 624, 120), (328, 330, 497, 526, 72), (529, 136, 120, 496), (137, 685, 622, 119), (325, 327, 495, 528, 73), (531, 137, 119, 494), (138, 683, 620, 118), (322, 324, 493, 530, 74), (533, 138, 118, 492), (139, 681, 618, 117), (319, 321, 491, 532, 75), (535, 139, 117, 490), (140, 679, 616, 116), (316, 318, 489, 534, 76), (537, 140, 116, 488), (141, 677, 614, 115), (313, 315, 487, 536, 77), (539, 141, 115, 486), (142, 675, 612, 114), (310, 312, 485, 538, 78), (541, 142, 114, 484), (143, 673, 610, 113), (307, 309, 483, 540, 79), (543, 143, 113, 482), (144, 671, 608, 112), (304, 306, 481, 542, 80), (545, 144, 112, 480), (145, 669, 606, 111), (301, 303, 479, 544, 81), (547, 145, 111, 478), (146, 667, 604, 110), (298, 300, 477, 546, 82), (549, 146, 110, 476), (147, 665, 602, 109), (295, 297, 475, 548, 83), (551, 147, 109, 474), (148, 663, 600, 108), (292, 294, 473, 550, 84), (553, 148, 108, 472), (149, 661, 598, 107), (289, 291, 471, 552, 85), (555, 149, 107, 470), (150, 659, 596, 106), (286, 288, 469, 554, 86), (557, 150, 106, 468), (151, 657, 594, 105), (283, 285, 467, 556, 87), (559, 151, 105, 466), (152, 655, 592, 104), (280, 282, 465, 558, 88), (561, 152, 104, 464), (153, 653, 590, 103), (277, 279, 463, 560, 89), (563, 153, 103, 462), (154, 651, 588, 102), (274, 276, 461, 562, 90), (565, 154, 102, 460), (155, 649, 586, 101), (271, 273, 459, 564, 91), (567, 155, 101, 458), (156, 647, 584, 100), (268, 270, 457, 566, 92), (569, 156, 100, 456), (157, 645, 582, 99), (265, 267, 455, 568, 93), (571, 157, 99, 454), (158, 643, 580, 98), (262, 264, 453, 570, 94), (573, 158, 98, 452), (159, 641, 578, 97), (259, 261, 451, 572, 95), (449, 574, 96, 256, 258), (128, 703, 577, 33), (450, 97, 158, 573), (32, 192, 160, 1), (31, 190, 223, 64), (64, 223, 191, 0), (30, 189, 222, 63), (63, 222, 190, 31), (29, 188, 221, 62), (62, 221, 189, 30), (28, 187, 220, 61), (61, 220, 188, 29), (27, 186, 219, 60), (60, 219, 187, 28), (26, 185, 218, 59), (59, 218, 186, 27), (25, 184, 217, 58), (58, 217, 185, 26), (24, 183, 216, 57), (57, 216, 184, 25), (23, 182, 215, 56), (56, 215, 183, 24), (22, 181, 214, 55), (55, 214, 182, 23), (21, 180, 213, 54), (54, 213, 181, 22), (20, 179, 212, 53), (53, 212, 180, 21), (19, 178, 211, 52), (52, 211, 179, 20), (18, 177, 210, 51), (51, 210, 178, 19), (17, 176, 209, 50), (50, 209, 177, 18), (16, 175, 208, 49), (49, 208, 176, 17), (15, 174, 207, 48), (48, 207, 175, 16), (14, 173, 206, 47), (47, 206, 174, 15), (13, 172, 205, 46), (46, 205, 173, 14), (12, 171, 204, 45), (45, 204, 172, 13), (11, 170, 203, 44), (44, 203, 171, 12), (10, 169, 202, 43), (43, 202, 170, 11), (9, 168, 201, 42), (42, 201, 169, 10), (8, 167, 200, 41), (41, 200, 168, 9), (7, 166, 199, 40), (40, 199, 167, 8), (6, 165, 198, 39), (39, 198, 166, 7), (5, 164, 197, 38), (38, 197, 165, 6), (4, 163, 196, 37), (37, 196, 164, 5), (3, 162, 195, 36), (36, 195, 163, 4), (2, 161, 194, 35), (35, 194, 162, 3), (1, 160, 193, 34), (34, 193, 161, 2), (160, 357, 356, 225, 193), (65, 512, 449, 258, 257), (193, 225, 358, 360, 161), (354, 353, 224, 192, 191), (222, 254, 445, 447, 190), (190, 447, 446, 255, 223), (221, 253, 442, 444, 189), (189, 444, 443, 254, 222), (220, 252, 439, 441, 188), (188, 441, 440, 253, 221), (219, 251, 436, 438, 187), (187, 438, 437, 252, 220), (218, 250, 433, 435, 186), (186, 435, 434, 251, 219), (217, 249, 430, 432, 185), (185, 432, 431, 250, 218), (216, 248, 427, 429, 184), (184, 429, 428, 249, 217), (215, 247, 424, 426, 183), (183, 426, 425, 248, 216), (214, 246, 421, 423, 182), (182, 423, 422, 247, 215), (213, 245, 418, 420, 181), (181, 420, 419, 246, 214), (212, 244, 415, 417, 180), (180, 417, 416, 245, 213), (211, 243, 412, 414, 179), (179, 414, 413, 244, 212), (210, 242, 409, 411, 178), (178, 411, 410, 243, 211), (209, 241, 406, 408, 177), (177, 408, 407, 242, 210), (208, 240, 403, 405, 176), (176, 405, 404, 241, 209), (207, 239, 400, 402, 175), (175, 402, 401, 240, 208), (206, 238, 397, 399, 174), (174, 399, 398, 239, 207), (205, 237, 394, 396, 173), (173, 396, 395, 238, 206), (204, 236, 391, 393, 172), (172, 393, 392, 237, 205), (203, 235, 388, 390, 171), (171, 390, 389, 236, 204), (202, 234, 385, 387, 170), (170, 387, 386, 235, 203), (201, 233, 382, 384, 169), (169, 384, 383, 234, 202), (200, 232, 379, 381, 168), (168, 381, 380, 233, 201), (199, 231, 376, 378, 167), (167, 378, 377, 232, 200), (198, 230, 373, 375, 166), (166, 375, 374, 231, 199), (197, 229, 370, 372, 165), (165, 372, 371, 230, 198), (196, 228, 367, 369, 164), (164, 369, 368, 229, 197), (195, 227, 364, 366, 163), (163, 366, 365, 228, 196), (194, 226, 361, 363, 162), (162, 363, 362, 227, 195), (192, 224, 355, 357, 160), (161, 360, 359, 226, 194), (256, 257, 258), (259, 260, 261), (262, 263, 264), (265, 266, 267), (268, 269, 270), (271, 272, 273), (274, 275, 276), (277, 278, 279), (280, 281, 282), (283, 284, 285), (286, 287, 288), (289, 290, 291), (292, 293, 294), (295, 296, 297), (298, 299, 300), (301, 302, 303), (304, 305, 306), (307, 308, 309), (310, 311, 312), (313, 314, 315), (316, 317, 318), (319, 320, 321), (322, 323, 324), (325, 326, 327), (328, 329, 330), (331, 332, 333), (334, 335, 336), (337, 338, 339), (340, 341, 342), (343, 344, 345), (346, 347, 348), (349, 350, 351), (352, 353, 354), (355, 356, 357), (358, 359, 360), (361, 362, 363), (364, 365, 366), (367, 368, 369), (370, 371, 372), (373, 374, 375), (376, 377, 378), (379, 380, 381), (382, 383, 384), (385, 386, 387), (388, 389, 390), (391, 392, 393), (394, 395, 396), (397, 398, 399), (400, 401, 402), (403, 404, 405), (406, 407, 408), (409, 410, 411), (412, 413, 414), (415, 416, 417), (418, 419, 420), (421, 422, 423), (424, 425, 426), (427, 428, 429), (430, 431, 432), (433, 434, 435), (436, 437, 438), (439, 440, 441), (442, 443, 444), (445, 446, 447), (352, 257, 256, 353), (259, 356, 355, 260), (262, 359, 358, 263), (265, 362, 361, 266), (268, 365, 364, 269), (271, 368, 367, 272), (274, 371, 370, 275), (277, 374, 373, 278), (280, 377, 376, 281), (283, 380, 379, 284), (286, 383, 382, 287), (289, 386, 385, 290), (292, 389, 388, 293), (295, 392, 391, 296), (298, 395, 394, 299), (301, 398, 397, 302), (304, 401, 400, 305), (307, 404, 403, 308), (310, 407, 406, 311), (313, 410, 409, 314), (316, 413, 412, 317), (319, 416, 415, 320), (322, 419, 418, 323), (325, 422, 421, 326), (328, 425, 424, 329), (331, 428, 427, 332), (334, 431, 430, 335), (337, 434, 433, 338), (340, 437, 436, 341), (343, 440, 439, 344), (346, 443, 442, 347), (349, 446, 445, 350), (255, 65, 257, 352), (513, 448, 449, 512), (515, 510, 511, 514), (517, 508, 509, 516), (519, 506, 507, 518), (521, 504, 505, 520), (523, 502, 503, 522), (525, 500, 501, 524), (527, 498, 499, 526), (529, 496, 497, 528), (531, 494, 495, 530), (533, 492, 493, 532), (535, 490, 491, 534), (537, 488, 489, 536), (539, 486, 487, 538), (541, 484, 485, 540), (543, 482, 483, 542), (545, 480, 481, 544), (547, 478, 479, 546), (549, 476, 477, 548), (551, 474, 475, 550), (553, 472, 473, 552), (555, 470, 471, 554), (557, 468, 469, 556), (559, 466, 467, 558), (561, 464, 465, 560), (563, 462, 463, 562), (565, 460, 461, 564), (567, 458, 459, 566), (569, 456, 457, 568), (571, 454, 455, 570), (573, 452, 453, 572), (575, 450, 451, 574), (510, 513, 512, 511), (508, 515, 514, 509), (506, 517, 516, 507), (504, 519, 518, 505), (502, 521, 520, 503), (500, 523, 522, 501), (498, 525, 524, 499), (496, 527, 526, 497), (494, 529, 528, 495), (492, 531, 530, 493), (490, 533, 532, 491), (488, 535, 534, 489), (486, 537, 536, 487), (484, 539, 538, 485), (482, 541, 540, 483), (480, 543, 542, 481), (478, 545, 544, 479), (476, 547, 546, 477), (474, 549, 548, 475), (472, 551, 550, 473), (470, 553, 552, 471), (468, 555, 554, 469), (466, 557, 556, 467), (464, 559, 558, 465), (462, 561, 560, 463), (460, 563, 562, 461), (458, 565, 564, 459), (456, 567, 566, 457), (454, 569, 568, 455), (452, 571, 570, 453), (450, 573, 572, 451), (448, 575, 574, 449), (513, 128, 33, 448), (641, 577, 576, 640), (643, 578, 579, 642), (645, 580, 581, 644), (647, 582, 583, 646), (649, 584, 585, 648), (651, 586, 587, 650), (653, 588, 589, 652), (655, 590, 591, 654), (657, 592, 593, 656), (659, 594, 595, 658), (661, 596, 597, 660), (663, 598, 599, 662), (665, 600, 601, 664), (667, 602, 603, 666), (669, 604, 605, 668), (671, 606, 607, 670), (673, 608, 609, 672), (675, 610, 611, 674), (677, 612, 613, 676), (679, 614, 615, 678), (681, 616, 617, 680), (683, 618, 619, 682), (685, 620, 621, 684), (687, 622, 623, 686), (689, 624, 625, 688), (691, 626, 627, 690), (693, 628, 629, 692), (695, 630, 631, 694), (697, 632, 633, 696), (699, 634, 635, 698), (701, 636, 637, 700), (703, 638, 639, 702), (578, 641, 640, 579), (580, 643, 642, 581), (582, 645, 644, 583), (584, 647, 646, 585), (586, 649, 648, 587), (588, 651, 650, 589), (590, 653, 652, 591), (592, 655, 654, 593), (594, 657, 656, 595), (596, 659, 658, 597), (598, 661, 660, 599), (600, 663, 662, 601), (602, 665, 664, 603), (604, 667, 666, 605), (606, 669, 668, 607), (608, 671, 670, 609), (610, 673, 672, 611), (612, 675, 674, 613), (614, 677, 676, 615), (616, 679, 678, 617), (618, 681, 680, 619), (620, 683, 682, 621), (622, 685, 684, 623), (624, 687, 686, 625), (626, 689, 688, 627), (628, 691, 690, 629), (630, 693, 692, 631), (632, 695, 694, 633), (634, 697, 696, 635), (636, 699, 698, 637), (638, 701, 700, 639), (577, 703, 702, 576), (33, 577, 641, 159)])
_uv = me_cylinder.uv_layers.new(name='UVMap')
_uv.uv.foreach_set('vector', [0.9375, 1.0, 0.9375, 1.0, 0.9219, 1.0, 0.9219, 1.0, 0.9062, 1.0, 0.9062, 1.0, 0.8906, 1.0, 0.8906, 1.0, 0.875, 1.0, 0.875, 1.0, 0.8594, 1.0, 0.8594, 1.0, 0.8438, 1.0, 0.8438, 1.0, 0.8281, 1.0, 0.8281, 1.0, 0.8125, 1.0, 0.8125, 1.0, 0.7969, 1.0, 0.7969, 1.0, 0.7813, 1.0, 0.7812, 1.0, 0.7656, 1.0, 0.7656, 1.0, 0.75, 1.0, 0.75, 1.0, 0.7344, 1.0, 0.7344, 1.0, 0.7188, 1.0, 0.7188, 1.0, 0.7031, 1.0, 0.7031, 1.0, 0.6875, 1.0, 0.6875, 1.0, 0.6719, 1.0, 0.6719, 1.0, 0.6562, 1.0, 0.6562, 1.0, 0.6406, 1.0, 0.6406, 1.0, 0.625, 1.0, 0.625, 1.0, 0.6094, 1.0, 0.6094, 1.0, 0.5938, 1.0, 0.5938, 1.0, 0.5781, 1.0, 0.5781, 1.0, 0.5625, 1.0, 0.5625, 1.0, 0.5469, 1.0, 0.5469, 1.0, 0.5312, 1.0, 0.5312, 1.0, 0.5156, 1.0, 0.5156, 1.0, 0.5, 1.0, 0.5, 1.0, 0.4844, 1.0, 0.4844, 1.0, 0.4688, 1.0, 0.4688, 1.0, 0.4531, 1.0, 0.4531, 1.0, 0.4375, 1.0, 0.4375, 1.0, 0.4219, 1.0, 0.4219, 1.0, 0.4062, 1.0, 0.4062, 1.0, 0.3906, 1.0, 0.3906, 1.0, 0.375, 1.0, 0.375, 1.0, 0.3594, 1.0, 0.3594, 1.0, 0.3438, 1.0, 0.3438, 1.0, 0.3281, 1.0, 0.3281, 1.0, 0.3125, 1.0, 0.3125, 1.0, 0.2969, 1.0, 0.2969, 1.0, 0.2812, 1.0, 0.2812, 1.0, 0.2656, 1.0, 0.2656, 1.0, 0.25, 1.0, 0.25, 1.0, 0.2344, 1.0, 0.2344, 1.0, 0.2188, 1.0, 0.2188, 1.0, 0.2031, 1.0, 0.2031, 1.0, 0.1875, 1.0, 0.1875, 1.0, 0.1719, 1.0, 0.1719, 1.0, 0.1562, 1.0, 0.1562, 1.0, 0.1406, 1.0, 0.1406, 1.0, 0.125, 1.0, 0.125, 1.0, 0.1094, 1.0, 0.1094, 1.0, 0.09375, 1.0, 0.09375, 1.0, 0.07812, 1.0, 0.07812, 1.0, 0.0625, 1.0, 0.0625, 1.0, 0.04688, 1.0, 0.04688, 1.0, 0.03125, 1.0, 0.03125, 1.0, 0.01562, 1.0, 0.01562, 1.0, 0.9688, 1.0, 0.9688, 1.0, 0.9531, 1.0, 0.9531, 1.0, 0.2963, 0.4827, 0.2731, 0.4849, 0.25, 0.4872, 0.2269, 0.4849, 0.2037, 0.4827, 0.1815, 0.4759, 0.1592, 0.4692, 0.1387, 0.4582, 0.1182, 0.4472, 0.1002, 0.4325, 0.08226, 0.4177, 0.06751, 0.3998, 0.05276, 0.3818, 0.0418, 0.3613, 0.03084, 0.3408, 0.02409, 0.3185, 0.01734, 0.2963, 0.01506, 0.2731, 0.01278, 0.25, 0.01506, 0.2269, 0.01734, 0.2037, 0.02409, 0.1815, 0.03084, 0.1592, 0.0418, 0.1387, 0.05276, 0.1182, 0.06751, 0.1002, 0.08226, 0.08226, 0.1002, 0.06751, 0.1182, 0.05276, 0.1387, 0.0418, 0.1592, 0.03084, 0.1815, 0.02409, 0.2037, 0.01734, 0.2269, 0.01506, 0.25, 0.01278, 0.2731, 0.01506, 0.2963, 0.01734, 0.3185, 0.02409, 0.3408, 0.03084, 0.3613, 0.0418, 0.3818, 0.05276, 0.3998, 0.06751, 0.4177, 0.08226, 0.4325, 0.1002, 0.4472, 0.1182, 0.4582, 0.1387, 0.4692, 0.1592, 0.4759, 0.1815, 0.4827, 0.2037, 0.4849, 0.2269, 0.4872, 0.25, 0.4849, 0.2731, 0.4827, 0.2963, 0.4759, 0.3185, 0.4692, 0.3408, 0.4582, 0.3613, 0.4472, 0.3818, 0.4325, 0.3998, 0.4177, 0.4177, 0.3998, 0.4325, 0.3818, 0.4472, 0.3613, 0.4582, 0.3408, 0.4692, 0.3185, 0.4759, 0.75, 0.49, 0.7734, 0.4877, 0.7968, 0.4854, 0.8193, 0.4786, 0.8418, 0.4717, 0.8626, 0.4606, 0.8833, 0.4496, 0.9015, 0.4346, 0.9197, 0.4197, 0.9346, 0.4015, 0.9496, 0.3833, 0.9606, 0.3626, 0.9717, 0.3418, 0.9786, 0.3193, 0.9854, 0.2968, 0.9877, 0.2734, 0.99, 0.25, 0.9877, 0.2266, 0.9854, 0.2032, 0.9786, 0.1807, 0.9717, 0.1582, 0.9606, 0.1374, 0.9496, 0.1167, 0.9346, 0.09848, 0.9197, 0.08029, 0.9015, 0.06537, 0.8833, 0.05045, 0.8626, 0.03936, 0.8418, 0.02827, 0.8193, 0.02144, 0.7968, 0.01461, 0.7734, 0.01231, 0.75, 0.01, 0.7266, 0.01231, 0.7032, 0.01461, 0.6807, 0.02144, 0.6582, 0.02827, 0.6374, 0.03936, 0.6167, 0.05045, 0.5985, 0.06537, 0.5803, 0.08029, 0.5654, 0.09848, 0.5504, 0.1167, 0.5394, 0.1374, 0.5283, 0.1582, 0.5214, 0.1807, 0.5146, 0.2032, 0.5123, 0.2266, 0.51, 0.25, 0.5123, 0.2734, 0.5146, 0.2968, 0.5214, 0.3193, 0.5283, 0.3418, 0.5394, 0.3626, 0.5504, 0.3833, 0.5654, 0.4015, 0.5803, 0.4197, 0.5985, 0.4346, 0.6167, 0.4496, 0.6374, 0.4606, 0.6582, 0.4717, 0.6807, 0.4786, 0.7032, 0.4854, 0.7266, 0.4877, 0.9844, 1.0, 0.9844, 1.0, 0.9688, 1.0, 0.9688, 1.0, 0.9531, 1.0, 0.9531, 1.0, 0.9375, 1.0, 0.9375, 1.0, 0.943, 1.0, 0.9631, 0.5946, 0.9627, 1.0, 0.9531, 1.0, 0.9531, 0.5946, 0.9219, 1.0, 0.9219, 1.0, 0.9062, 1.0, 0.9062, 1.0, 0.9116, 1.0, 0.9318, 0.5946, 0.9314, 1.0, 0.9219, 1.0, 0.9219, 0.5946, 0.8906, 1.0, 0.8906, 1.0, 0.875, 1.0, 0.875, 1.0, 0.8802, 1.0, 0.9006, 0.5946, 0.9001, 1.0, 0.8906, 1.0, 0.8906, 0.5946, 0.8594, 1.0, 0.8594, 1.0, 0.8438, 1.0, 0.8438, 1.0, 0.8489, 1.0, 0.8695, 0.5946, 0.8689, 1.0, 0.8594, 1.0, 0.8594, 0.5946, 0.8281, 1.0, 0.8281, 1.0, 0.8125, 1.0, 0.8125, 1.0, 0.8176, 1.0, 0.8383, 0.5946, 0.8377, 1.0, 0.8281, 1.0, 0.8281, 0.5946, 0.7969, 1.0, 0.7969, 1.0, 0.7813, 1.0, 0.7813, 1.0, 0.7864, 1.0, 0.8071, 0.5946, 0.8066, 1.0, 0.7969, 1.0, 0.7969, 0.5946, 0.7656, 1.0, 0.7656, 1.0, 0.75, 1.0, 0.75, 1.0, 0.7552, 1.0, 0.776, 0.5946, 0.7755, 1.0, 0.7656, 1.0, 0.7656, 0.5946, 0.7344, 1.0, 0.7344, 1.0, 0.7188, 1.0, 0.7188, 1.0, 0.724, 1.0, 0.7448, 0.5946, 0.7444, 1.0, 0.7344, 1.0, 0.7344, 0.5946, 0.7031, 1.0, 0.7031, 1.0, 0.6875, 1.0, 0.6875, 1.0, 0.6929, 1.0, 0.7136, 0.5946, 0.7132, 1.0, 0.7031, 1.0, 0.7031, 0.5946, 0.6719, 1.0, 0.6719, 1.0, 0.6562, 1.0, 0.6562, 1.0, 0.6617, 1.0, 0.6824, 0.5946, 0.6821, 1.0, 0.6719, 1.0, 0.6719, 0.5946, 0.6406, 1.0, 0.6406, 1.0, 0.625, 1.0, 0.625, 1.0, 0.6305, 1.0, 0.6511, 0.5946, 0.6509, 1.0, 0.6406, 1.0, 0.6406, 0.5946, 0.6094, 1.0, 0.6094, 1.0, 0.5938, 1.0, 0.5938, 1.0, 0.5994, 1.0, 0.6198, 0.5946, 0.6196, 1.0, 0.6094, 1.0, 0.6094, 0.5946, 0.5781, 1.0, 0.5781, 1.0, 0.5625, 1.0, 0.5625, 1.0, 0.5682, 1.0, 0.5884, 0.5946, 0.5883, 1.0, 0.5781, 1.0, 0.5781, 0.5946, 0.5469, 1.0, 0.5469, 1.0, 0.5312, 1.0, 0.5312, 1.0, 0.5369, 1.0, 0.557, 0.5946, 0.557, 1.0, 0.5469, 1.0, 0.5469, 0.5946, 0.5156, 1.0, 0.5156, 1.0, 0.5, 1.0, 0.5, 1.0, 0.5056, 1.0, 0.5256, 0.5946, 0.5257, 1.0, 0.5156, 1.0, 0.5156, 0.5946, 0.4844, 1.0, 0.4844, 1.0, 0.4688, 1.0, 0.4688, 1.0, 0.4743, 1.0, 0.4941, 0.5946, 0.4944, 1.0, 0.4844, 1.0, 0.4844, 0.5946, 0.4531, 1.0, 0.4531, 1.0, 0.4375, 1.0, 0.4375, 1.0, 0.443, 1.0, 0.4627, 0.5946, 0.4631, 1.0, 0.4531, 1.0, 0.4531, 0.5946, 0.4219, 1.0, 0.4219, 1.0, 0.4062, 1.0, 0.4062, 1.0, 0.4117, 1.0, 0.4314, 0.5946, 0.4318, 1.0, 0.4219, 1.0, 0.4219, 0.5946, 0.3906, 1.0, 0.3906, 1.0, 0.375, 1.0, 0.375, 1.0, 0.3804, 1.0, 0.4001, 0.5946, 0.4006, 1.0, 0.3906, 1.0, 0.3906, 0.5946, 0.3594, 1.0, 0.3594, 1.0, 0.3438, 1.0, 0.3438, 1.0, 0.3491, 1.0, 0.3689, 0.5946, 0.3695, 1.0, 0.3594, 1.0, 0.3594, 0.5946, 0.3281, 1.0, 0.3281, 1.0, 0.3125, 1.0, 0.3125, 1.0, 0.3179, 1.0, 0.3377, 0.5946, 0.3383, 1.0, 0.3281, 1.0, 0.3281, 0.5946, 0.2969, 1.0, 0.2969, 1.0, 0.2812, 1.0, 0.2812, 1.0, 0.2868, 1.0, 0.3066, 0.5946, 0.3071, 1.0, 0.2969, 1.0, 0.2969, 0.5946, 0.2656, 1.0, 0.2656, 1.0, 0.25, 1.0, 0.25, 1.0, 0.2556, 1.0, 0.2755, 0.5946, 0.276, 1.0, 0.2656, 1.0, 0.2656, 0.5946, 0.2344, 1.0, 0.2344, 1.0, 0.2188, 1.0, 0.2188, 1.0, 0.2245, 1.0, 0.2444, 0.5946, 0.2448, 1.0, 0.2344, 1.0, 0.2344, 0.5946, 0.2031, 1.0, 0.2031, 1.0, 0.1875, 1.0, 0.1875, 1.0, 0.1934, 1.0, 0.2132, 0.5946, 0.2136, 1.0, 0.2031, 1.0, 0.2031, 0.5946, 0.1719, 1.0, 0.1719, 1.0, 0.1562, 1.0, 0.1563, 1.0, 0.1623, 1.0, 0.1821, 0.5946, 0.1824, 1.0, 0.1719, 1.0, 0.1719, 0.5946, 0.1406, 1.0, 0.1406, 1.0, 0.125, 1.0, 0.125, 1.0, 0.1311, 1.0, 0.1509, 0.5946, 0.1511, 1.0, 0.1406, 1.0, 0.1406, 0.5946, 0.1094, 1.0, 0.1094, 1.0, 0.09375, 1.0, 0.09375, 1.0, 0.09992, 1.0, 0.1196, 0.5946, 0.1198, 1.0, 0.1094, 1.0, 0.1094, 0.5946, 0.07812, 1.0, 0.07812, 1.0, 0.0625, 1.0, 0.0625, 1.0, 0.06863, 1.0, 0.08832, 0.5946, 0.0884, 1.0, 0.07812, 1.0, 0.07812, 0.5946, 0.04688, 1.0, 0.04688, 1.0, 0.03125, 1.0, 0.03125, 1.0, 0.03727, 1.0, 0.05702, 0.5946, 0.05699, 1.0, 0.04688, 1.0, 0.04688, 0.5946, 0.9844, 0.5946, 0.9844, 1.0, 0.9744, 1.0, 0.9743, 0.5946, 0.0257, 0.5946, 0.02557, 1.0, 0.01562, 1.0, 0.01563, 0.5946, 1.0, 0.5946, 0.9844, 0.5946, 0.9844, 0.5, 1.0, 0.5, 0.9375, 1.0, 0.9375, 1.0, 0.9219, 1.0, 0.9219, 1.0, 0.9531, 0.5946, 0.9531, 1.0, 0.943, 1.0, 0.943, 0.5946, 0.9062, 1.0, 0.9062, 1.0, 0.8906, 1.0, 0.8906, 1.0, 0.9219, 0.5946, 0.9219, 1.0, 0.9116, 1.0, 0.9117, 0.5946, 0.875, 1.0, 0.875, 1.0, 0.8594, 1.0, 0.8594, 1.0, 0.8906, 0.5946, 0.8906, 1.0, 0.8802, 1.0, 0.8804, 0.5946, 0.8438, 1.0, 0.8438, 1.0, 0.8281, 1.0, 0.8281, 1.0, 0.8594, 0.5946, 0.8594, 1.0, 0.8489, 1.0, 0.8491, 0.5946, 0.8125, 1.0, 0.8125, 1.0, 0.7969, 1.0, 0.7969, 1.0, 0.8281, 0.5946, 0.8281, 1.0, 0.8176, 1.0, 0.8179, 0.5946, 0.7813, 1.0, 0.7813, 1.0, 0.7656, 1.0, 0.7656, 1.0, 0.7969, 0.5946, 0.7969, 1.0, 0.7864, 1.0, 0.7868, 0.5946, 0.75, 1.0, 0.75, 1.0, 0.7344, 1.0, 0.7344, 1.0, 0.7656, 0.5946, 0.7656, 1.0, 0.7552, 1.0, 0.7556, 0.5946, 0.7188, 1.0, 0.7188, 1.0, 0.7031, 1.0, 0.7031, 1.0, 0.7344, 0.5946, 0.7344, 1.0, 0.724, 1.0, 0.7245, 0.5946, 0.6875, 1.0, 0.6875, 1.0, 0.6719, 1.0, 0.6719, 1.0, 0.7031, 0.5946, 0.7031, 1.0, 0.6929, 1.0, 0.6934, 0.5946, 0.6562, 1.0, 0.6562, 1.0, 0.6406, 1.0, 0.6406, 1.0, 0.6719, 0.5946, 0.6719, 1.0, 0.6617, 1.0, 0.6623, 0.5946, 0.625, 1.0, 0.625, 1.0, 0.6094, 1.0, 0.6094, 1.0, 0.6406, 0.5946, 0.6406, 1.0, 0.6305, 1.0, 0.6311, 0.5946, 0.5938, 1.0, 0.5938, 1.0, 0.5781, 1.0, 0.5781, 1.0, 0.6094, 0.5946, 0.6094, 1.0, 0.5994, 1.0, 0.5999, 0.5946, 0.5625, 1.0, 0.5625, 1.0, 0.5469, 1.0, 0.5469, 1.0, 0.5781, 0.5946, 0.5781, 1.0, 0.5682, 1.0, 0.5686, 0.5946, 0.5312, 1.0, 0.5312, 1.0, 0.5156, 1.0, 0.5156, 1.0, 0.5469, 0.5946, 0.5469, 1.0, 0.5369, 1.0, 0.5373, 0.5946, 0.5, 1.0, 0.5, 1.0, 0.4844, 1.0, 0.4844, 1.0, 0.5156, 0.5946, 0.5156, 1.0, 0.5056, 1.0, 0.5059, 0.5946, 0.4688, 1.0, 0.4688, 1.0, 0.4531, 1.0, 0.4531, 1.0, 0.4844, 0.5946, 0.4844, 1.0, 0.4743, 1.0, 0.4744, 0.5946, 0.4375, 1.0, 0.4375, 1.0, 0.4219, 1.0, 0.4219, 1.0, 0.4531, 0.5946, 0.4531, 1.0, 0.443, 1.0, 0.443, 0.5946, 0.4062, 1.0, 0.4062, 1.0, 0.3906, 1.0, 0.3906, 1.0, 0.4219, 0.5946, 0.4219, 1.0, 0.4117, 1.0, 0.4116, 0.5946, 0.375, 1.0, 0.375, 1.0, 0.3594, 1.0, 0.3594, 1.0, 0.3906, 0.5946, 0.3906, 1.0, 0.3804, 1.0, 0.3802, 0.5946, 0.3438, 1.0, 0.3438, 1.0, 0.3281, 1.0, 0.3281, 1.0, 0.3594, 0.5946, 0.3594, 1.0, 0.3491, 1.0, 0.3489, 0.5946, 0.3125, 1.0, 0.3125, 1.0, 0.2969, 1.0, 0.2969, 1.0, 0.3281, 0.5946, 0.3281, 1.0, 0.3179, 1.0, 0.3176, 0.5946, 0.2812, 1.0, 0.2812, 1.0, 0.2656, 1.0, 0.2656, 1.0, 0.2969, 0.5946, 0.2969, 1.0, 0.2868, 1.0, 0.2864, 0.5946, 0.25, 1.0, 0.25, 1.0, 0.2344, 1.0, 0.2344, 1.0, 0.2656, 0.5946, 0.2656, 1.0, 0.2556, 1.0, 0.2552, 0.5946, 0.2188, 1.0, 0.2188, 1.0, 0.2031, 1.0, 0.2031, 1.0, 0.2344, 0.5946, 0.2344, 1.0, 0.2245, 1.0, 0.224, 0.5946, 0.1875, 1.0, 0.1875, 1.0, 0.1719, 1.0, 0.1719, 1.0, 0.2031, 0.5946, 0.2031, 1.0, 0.1934, 1.0, 0.1929, 0.5946, 0.1562, 1.0, 0.1562, 1.0, 0.1406, 1.0, 0.1406, 1.0, 0.1719, 0.5946, 0.1719, 1.0, 0.1623, 1.0, 0.1617, 0.5946, 0.125, 1.0, 0.125, 1.0, 0.1094, 1.0, 0.1094, 1.0, 0.1406, 0.5946, 0.1406, 1.0, 0.1311, 1.0, 0.1305, 0.5946, 0.09375, 1.0, 0.09375, 1.0, 0.07812, 1.0, 0.07812, 1.0, 0.1094, 0.5946, 0.1094, 1.0, 0.09992, 1.0, 0.09937, 0.5946, 0.0625, 1.0, 0.0625, 1.0, 0.04688, 1.0, 0.04688, 1.0, 0.07812, 0.5946, 0.07812, 1.0, 0.06863, 1.0, 0.06815, 0.5946, 0.03125, 1.0, 0.03125, 1.0, 0.01562, 1.0, 0.01562, 1.0, 0.04688, 0.5946, 0.04688, 1.0, 0.03727, 1.0, 0.03689, 0.5946, 0.9941, 1.0, 0.9844, 1.0, 0.9844, 0.5946, 0.9944, 0.5946, 0.01562, 0.5946, 0.01563, 0.5946, 0.005605, 0.5946, 0.0, 0.5946, 0.0, 0.5946, 0.9844, 1.0, 0.9844, 1.0, 0.9688, 1.0, 0.9688, 1.0, 0.9744, 1.0, 1.0, 1.0, 1.0, 1.0, 0.9844, 1.0, 0.9844, 1.0, 0.04688, 1.0, 0.04688, 1.0, 0.03125, 1.0, 0.03125, 1.0, 0.02557, 1.0, 0.03125, 1.0, 0.03125, 1.0, 0.01562, 1.0, 0.01562, 1.0, 0.04688, 1.0, 0.04688, 1.0, 0.03125, 1.0, 0.03125, 1.0, 0.07812, 1.0, 0.07812, 1.0, 0.0625, 1.0, 0.0625, 1.0, 0.05699, 1.0, 0.0625, 1.0, 0.0625, 1.0, 0.04688, 1.0, 0.04688, 1.0, 0.07812, 1.0, 0.07812, 1.0, 0.0625, 1.0, 0.0625, 1.0, 0.1094, 1.0, 0.1094, 1.0, 0.09375, 1.0, 0.09375, 1.0, 0.0884, 1.0, 0.09375, 1.0, 0.09375, 1.0, 0.07812, 1.0, 0.07812, 1.0, 0.1094, 1.0, 0.1094, 1.0, 0.09375, 1.0, 0.09375, 1.0, 0.1406, 1.0, 0.1406, 1.0, 0.125, 1.0, 0.125, 1.0, 0.1198, 1.0, 0.125, 1.0, 0.125, 1.0, 0.1094, 1.0, 0.1094, 1.0, 0.1406, 1.0, 0.1406, 1.0, 0.125, 1.0, 0.125, 1.0, 0.1719, 1.0, 0.1719, 1.0, 0.1562, 1.0, 0.1562, 1.0, 0.1511, 1.0, 0.1563, 1.0, 0.1562, 1.0, 0.1406, 1.0, 0.1406, 1.0, 0.1719, 1.0, 0.1719, 1.0, 0.1562, 1.0, 0.1562, 1.0, 0.2031, 1.0, 0.2031, 1.0, 0.1875, 1.0, 0.1875, 1.0, 0.1824, 1.0, 0.1875, 1.0, 0.1875, 1.0, 0.1719, 1.0, 0.1719, 1.0, 0.2031, 1.0, 0.2031, 1.0, 0.1875, 1.0, 0.1875, 1.0, 0.2344, 1.0, 0.2344, 1.0, 0.2188, 1.0, 0.2188, 1.0, 0.2136, 1.0, 0.2188, 1.0, 0.2188, 1.0, 0.2031, 1.0, 0.2031, 1.0, 0.2344, 1.0, 0.2344, 1.0, 0.2188, 1.0, 0.2188, 1.0, 0.2656, 1.0, 0.2656, 1.0, 0.25, 1.0, 0.25, 1.0, 0.2448, 1.0, 0.25, 1.0, 0.25, 1.0, 0.2344, 1.0, 0.2344, 1.0, 0.2656, 1.0, 0.2656, 1.0, 0.25, 1.0, 0.25, 1.0, 0.2969, 1.0, 0.2969, 1.0, 0.2812, 1.0, 0.2812, 1.0, 0.276, 1.0, 0.2812, 1.0, 0.2812, 1.0, 0.2656, 1.0, 0.2656, 1.0, 0.2969, 1.0, 0.2969, 1.0, 0.2812, 1.0, 0.2812, 1.0, 0.3281, 1.0, 0.3281, 1.0, 0.3125, 1.0, 0.3125, 1.0, 0.3071, 1.0, 0.3125, 1.0, 0.3125, 1.0, 0.2969, 1.0, 0.2969, 1.0, 0.3281, 1.0, 0.3281, 1.0, 0.3125, 1.0, 0.3125, 1.0, 0.3594, 1.0, 0.3594, 1.0, 0.3438, 1.0, 0.3438, 1.0, 0.3383, 1.0, 0.3438, 1.0, 0.3438, 1.0, 0.3281, 1.0, 0.3281, 1.0, 0.3594, 1.0, 0.3594, 1.0, 0.3438, 1.0, 0.3438, 1.0, 0.3906, 1.0, 0.3906, 1.0, 0.375, 1.0, 0.375, 1.0, 0.3695, 1.0, 0.375, 1.0, 0.375, 1.0, 0.3594, 1.0, 0.3594, 1.0, 0.3906, 1.0, 0.3906, 1.0, 0.375, 1.0, 0.375, 1.0, 0.4219, 1.0, 0.4219, 1.0, 0.4062, 1.0, 0.4062, 1.0, 0.4006, 1.0, 0.4062, 1.0, 0.4062, 1.0, 0.3906, 1.0, 0.3906, 1.0, 0.4219, 1.0, 0.4219, 1.0, 0.4062, 1.0, 0.4062, 1.0, 0.4531, 1.0, 0.4531, 1.0, 0.4375, 1.0, 0.4375, 1.0, 0.4318, 1.0, 0.4375, 1.0, 0.4375, 1.0, 0.4219, 1.0, 0.4219, 1.0, 0.4531, 1.0, 0.4531, 1.0, 0.4375, 1.0, 0.4375, 1.0, 0.4844, 1.0, 0.4844, 1.0, 0.4688, 1.0, 0.4688, 1.0, 0.4631, 1.0, 0.4688, 1.0, 0.4688, 1.0, 0.4531, 1.0, 0.4531, 1.0, 0.4844, 1.0, 0.4844, 1.0, 0.4688, 1.0, 0.4688, 1.0, 0.5156, 1.0, 0.5156, 1.0, 0.5, 1.0, 0.5, 1.0, 0.4944, 1.0, 0.5, 1.0, 0.5, 1.0, 0.4844, 1.0, 0.4844, 1.0, 0.5156, 1.0, 0.5156, 1.0, 0.5, 1.0, 0.5, 1.0, 0.5469, 1.0, 0.5469, 1.0, 0.5312, 1.0, 0.5312, 1.0, 0.5257, 1.0, 0.5312, 1.0, 0.5312, 1.0, 0.5156, 1.0, 0.5156, 1.0, 0.5469, 1.0, 0.5469, 1.0, 0.5312, 1.0, 0.5312, 1.0, 0.5781, 1.0, 0.5781, 1.0, 0.5625, 1.0, 0.5625, 1.0, 0.557, 1.0, 0.5625, 1.0, 0.5625, 1.0, 0.5469, 1.0, 0.5469, 1.0, 0.5781, 1.0, 0.5781, 1.0, 0.5625, 1.0, 0.5625, 1.0, 0.6094, 1.0, 0.6094, 1.0, 0.5938, 1.0, 0.5938, 1.0, 0.5883, 1.0, 0.5938, 1.0, 0.5938, 1.0, 0.5781, 1.0, 0.5781, 1.0, 0.6094, 1.0, 0.6094, 1.0, 0.5938, 1.0, 0.5938, 1.0, 0.6406, 1.0, 0.6406, 1.0, 0.625, 1.0, 0.625, 1.0, 0.6196, 1.0, 0.625, 1.0, 0.625, 1.0, 0.6094, 1.0, 0.6094, 1.0, 0.6406, 1.0, 0.6406, 1.0, 0.625, 1.0, 0.625, 1.0, 0.6719, 1.0, 0.6719, 1.0, 0.6562, 1.0, 0.6562, 1.0, 0.6509, 1.0, 0.6562, 1.0, 0.6562, 1.0, 0.6406, 1.0, 0.6406, 1.0, 0.6719, 1.0, 0.6719, 1.0, 0.6562, 1.0, 0.6562, 1.0, 0.7031, 1.0, 0.7031, 1.0, 0.6875, 1.0, 0.6875, 1.0, 0.6821, 1.0, 0.6875, 1.0, 0.6875, 1.0, 0.6719, 1.0, 0.6719, 1.0, 0.7031, 1.0, 0.7031, 1.0, 0.6875, 1.0, 0.6875, 1.0, 0.7344, 1.0, 0.7344, 1.0, 0.7188, 1.0, 0.7188, 1.0, 0.7132, 1.0, 0.7188, 1.0, 0.7188, 1.0, 0.7031, 1.0, 0.7031, 1.0, 0.7344, 1.0, 0.7344, 1.0, 0.7188, 1.0, 0.7188, 1.0, 0.7656, 1.0, 0.7656, 1.0, 0.75, 1.0, 0.75, 1.0, 0.7444, 1.0, 0.75, 1.0, 0.75, 1.0, 0.7344, 1.0, 0.7344, 1.0, 0.7656, 1.0, 0.7656, 1.0, 0.75, 1.0, 0.75, 1.0, 0.7969, 1.0, 0.7969, 1.0, 0.7812, 1.0, 0.7813, 1.0, 0.7755, 1.0, 0.7813, 1.0, 0.7813, 1.0, 0.7656, 1.0, 0.7656, 1.0, 0.7969, 1.0, 0.7969, 1.0, 0.7813, 1.0, 0.7813, 1.0, 0.8281, 1.0, 0.8281, 1.0, 0.8125, 1.0, 0.8125, 1.0, 0.8066, 1.0, 0.8125, 1.0, 0.8125, 1.0, 0.7969, 1.0, 0.7969, 1.0, 0.8281, 1.0, 0.8281, 1.0, 0.8125, 1.0, 0.8125, 1.0, 0.8594, 1.0, 0.8594, 1.0, 0.8438, 1.0, 0.8438, 1.0, 0.8377, 1.0, 0.8438, 1.0, 0.8438, 1.0, 0.8281, 1.0, 0.8281, 1.0, 0.8594, 1.0, 0.8594, 1.0, 0.8438, 1.0, 0.8438, 1.0, 0.8906, 1.0, 0.8906, 1.0, 0.875, 1.0, 0.875, 1.0, 0.8689, 1.0, 0.875, 1.0, 0.875, 1.0, 0.8594, 1.0, 0.8594, 1.0, 0.8906, 1.0, 0.8906, 1.0, 0.875, 1.0, 0.875, 1.0, 0.9219, 1.0, 0.9219, 1.0, 0.9062, 1.0, 0.9062, 1.0, 0.9001, 1.0, 0.9062, 1.0, 0.9062, 1.0, 0.8906, 1.0, 0.8906, 1.0, 0.9219, 1.0, 0.9219, 1.0, 0.9062, 1.0, 0.9062, 1.0, 0.9531, 1.0, 0.9531, 1.0, 0.9375, 1.0, 0.9375, 1.0, 0.9314, 1.0, 0.9375, 1.0, 0.9375, 1.0, 0.9219, 1.0, 0.9219, 1.0, 0.9531, 1.0, 0.9531, 1.0, 0.9375, 1.0, 0.9375, 1.0, 0.9844, 1.0, 0.9844, 1.0, 0.9688, 1.0, 0.9688, 1.0, 0.9627, 1.0, 0.9688, 1.0, 0.9688, 1.0, 0.9531, 1.0, 0.9531, 1.0, 1.0, 1.0, 0.9844, 1.0, 0.9844, 1.0, 0.9941, 1.0, 1.0, 1.0, 0.01562, 1.0, 0.01562, 1.0, 0.0, 1.0, 0.0, 1.0, 0.9688, 1.0, 0.9688, 1.0, 0.9531, 1.0, 0.9531, 1.0, 0.9844, 0.5, 0.9844, 0.5946, 0.9688, 0.5946, 0.9688, 0.5, 0.03125, 0.5, 0.03125, 0.5946, 0.01562, 0.5946, 0.01562, 0.5, 0.01562, 0.5, 0.01562, 0.5946, 0.0, 0.5946, 0.0, 0.5, 0.0625, 0.5, 0.0625, 0.5946, 0.04688, 0.5946, 0.04688, 0.5, 0.04688, 0.5, 0.04688, 0.5946, 0.03125, 0.5946, 0.03125, 0.5, 0.09375, 0.5, 0.09375, 0.5946, 0.07812, 0.5946, 0.07812, 0.5, 0.07812, 0.5, 0.07812, 0.5946, 0.0625, 0.5946, 0.0625, 0.5, 0.125, 0.5, 0.125, 0.5946, 0.1094, 0.5946, 0.1094, 0.5, 0.1094, 0.5, 0.1094, 0.5946, 0.09375, 0.5946, 0.09375, 0.5, 0.1562, 0.5, 0.1562, 0.5946, 0.1406, 0.5946, 0.1406, 0.5, 0.1406, 0.5, 0.1406, 0.5946, 0.125, 0.5946, 0.125, 0.5, 0.1875, 0.5, 0.1875, 0.5946, 0.1719, 0.5946, 0.1719, 0.5, 0.1719, 0.5, 0.1719, 0.5946, 0.1562, 0.5946, 0.1562, 0.5, 0.2188, 0.5, 0.2188, 0.5946, 0.2031, 0.5946, 0.2031, 0.5, 0.2031, 0.5, 0.2031, 0.5946, 0.1875, 0.5946, 0.1875, 0.5, 0.25, 0.5, 0.25, 0.5946, 0.2344, 0.5946, 0.2344, 0.5, 0.2344, 0.5, 0.2344, 0.5946, 0.2188, 0.5946, 0.2188, 0.5, 0.2812, 0.5, 0.2812, 0.5946, 0.2656, 0.5946, 0.2656, 0.5, 0.2656, 0.5, 0.2656, 0.5946, 0.25, 0.5946, 0.25, 0.5, 0.3125, 0.5, 0.3125, 0.5946, 0.2969, 0.5946, 0.2969, 0.5, 0.2969, 0.5, 0.2969, 0.5946, 0.2812, 0.5946, 0.2812, 0.5, 0.3438, 0.5, 0.3438, 0.5946, 0.3281, 0.5946, 0.3281, 0.5, 0.3281, 0.5, 0.3281, 0.5946, 0.3125, 0.5946, 0.3125, 0.5, 0.375, 0.5, 0.375, 0.5946, 0.3594, 0.5946, 0.3594, 0.5, 0.3594, 0.5, 0.3594, 0.5946, 0.3438, 0.5946, 0.3438, 0.5, 0.4062, 0.5, 0.4062, 0.5946, 0.3906, 0.5946, 0.3906, 0.5, 0.3906, 0.5, 0.3906, 0.5946, 0.375, 0.5946, 0.375, 0.5, 0.4375, 0.5, 0.4375, 0.5946, 0.4219, 0.5946, 0.4219, 0.5, 0.4219, 0.5, 0.4219, 0.5946, 0.4062, 0.5946, 0.4062, 0.5, 0.4688, 0.5, 0.4688, 0.5946, 0.4531, 0.5946, 0.4531, 0.5, 0.4531, 0.5, 0.4531, 0.5946, 0.4375, 0.5946, 0.4375, 0.5, 0.5, 0.5, 0.5, 0.5946, 0.4844, 0.5946, 0.4844, 0.5, 0.4844, 0.5, 0.4844, 0.5946, 0.4688, 0.5946, 0.4688, 0.5, 0.5312, 0.5, 0.5312, 0.5946, 0.5156, 0.5946, 0.5156, 0.5, 0.5156, 0.5, 0.5156, 0.5946, 0.5, 0.5946, 0.5, 0.5, 0.5625, 0.5, 0.5625, 0.5946, 0.5469, 0.5946, 0.5469, 0.5, 0.5469, 0.5, 0.5469, 0.5946, 0.5312, 0.5946, 0.5312, 0.5, 0.5938, 0.5, 0.5938, 0.5946, 0.5781, 0.5946, 0.5781, 0.5, 0.5781, 0.5, 0.5781, 0.5946, 0.5625, 0.5946, 0.5625, 0.5, 0.625, 0.5, 0.625, 0.5946, 0.6094, 0.5946, 0.6094, 0.5, 0.6094, 0.5, 0.6094, 0.5946, 0.5938, 0.5946, 0.5938, 0.5, 0.6562, 0.5, 0.6562, 0.5946, 0.6406, 0.5946, 0.6406, 0.5, 0.6406, 0.5, 0.6406, 0.5946, 0.625, 0.5946, 0.625, 0.5, 0.6875, 0.5, 0.6875, 0.5946, 0.6719, 0.5946, 0.6719, 0.5, 0.6719, 0.5, 0.6719, 0.5946, 0.6562, 0.5946, 0.6562, 0.5, 0.7188, 0.5, 0.7188, 0.5946, 0.7031, 0.5946, 0.7031, 0.5, 0.7031, 0.5, 0.7031, 0.5946, 0.6875, 0.5946, 0.6875, 0.5, 0.75, 0.5, 0.75, 0.5946, 0.7344, 0.5946, 0.7344, 0.5, 0.7344, 0.5, 0.7344, 0.5946, 0.7188, 0.5946, 0.7188, 0.5, 0.7812, 0.5, 0.7812, 0.5946, 0.7656, 0.5946, 0.7656, 0.5, 0.7656, 0.5, 0.7656, 0.5946, 0.75, 0.5946, 0.75, 0.5, 0.8125, 0.5, 0.8125, 0.5946, 0.7969, 0.5946, 0.7969, 0.5, 0.7969, 0.5, 0.7969, 0.5946, 0.7812, 0.5946, 0.7812, 0.5, 0.8438, 0.5, 0.8438, 0.5946, 0.8281, 0.5946, 0.8281, 0.5, 0.8281, 0.5, 0.8281, 0.5946, 0.8125, 0.5946, 0.8125, 0.5, 0.875, 0.5, 0.875, 0.5946, 0.8594, 0.5946, 0.8594, 0.5, 0.8594, 0.5, 0.8594, 0.5946, 0.8438, 0.5946, 0.8438, 0.5, 0.9062, 0.5, 0.9062, 0.5946, 0.8906, 0.5946, 0.8906, 0.5, 0.8906, 0.5, 0.8906, 0.5946, 0.875, 0.5946, 0.875, 0.5, 0.9375, 0.5, 0.9375, 0.5946, 0.9219, 0.5946, 0.9219, 0.5, 0.9219, 0.5, 0.9219, 0.5946, 0.9062, 0.5946, 0.9062, 0.5, 0.9688, 0.5, 0.9688, 0.5946, 0.9531, 0.5946, 0.9531, 0.5, 0.9531, 0.5, 0.9531, 0.5946, 0.9375, 0.5946, 0.9375, 0.5, 0.9688, 0.5946, 0.9688, 0.5946, 0.9631, 0.5946, 0.9531, 0.5946, 0.9531, 0.5946, 0.01562, 1.0, 0.01562, 1.0, 0.0, 1.0, 0.0, 1.0, 0.005859, 1.0, 0.9531, 0.5946, 0.9531, 0.5946, 0.943, 0.5946, 0.9375, 0.5946, 0.9375, 0.5946, 1.0, 0.5946, 0.9944, 0.5946, 0.9844, 0.5946, 0.9844, 0.5946, 1.0, 0.5946, 0.04688, 0.5946, 0.04688, 0.5946, 0.03689, 0.5946, 0.03125, 0.5946, 0.03125, 0.5946, 0.03125, 0.5946, 0.03125, 0.5946, 0.0257, 0.5946, 0.01563, 0.5946, 0.01562, 0.5946, 0.07812, 0.5946, 0.07812, 0.5946, 0.06815, 0.5946, 0.0625, 0.5946, 0.0625, 0.5946, 0.0625, 0.5946, 0.0625, 0.5946, 0.05702, 0.5946, 0.04688, 0.5946, 0.04688, 0.5946, 0.1094, 0.5946, 0.1094, 0.5946, 0.09937, 0.5946, 0.09375, 0.5946, 0.09375, 0.5946, 0.09375, 0.5946, 0.09375, 0.5946, 0.08832, 0.5946, 0.07812, 0.5946, 0.07812, 0.5946, 0.1406, 0.5946, 0.1406, 0.5946, 0.1305, 0.5946, 0.125, 0.5946, 0.125, 0.5946, 0.125, 0.5946, 0.125, 0.5946, 0.1196, 0.5946, 0.1094, 0.5946, 0.1094, 0.5946, 0.1719, 0.5946, 0.1719, 0.5946, 0.1617, 0.5946, 0.1562, 0.5946, 0.1562, 0.5946, 0.1562, 0.5946, 0.1562, 0.5946, 0.1509, 0.5946, 0.1406, 0.5946, 0.1406, 0.5946, 0.2031, 0.5946, 0.2031, 0.5946, 0.1929, 0.5946, 0.1875, 0.5946, 0.1875, 0.5946, 0.1875, 0.5946, 0.1875, 0.5946, 0.1821, 0.5946, 0.1719, 0.5946, 0.1719, 0.5946, 0.2344, 0.5946, 0.2344, 0.5946, 0.224, 0.5946, 0.2188, 0.5946, 0.2188, 0.5946, 0.2188, 0.5946, 0.2188, 0.5946, 0.2132, 0.5946, 0.2031, 0.5946, 0.2031, 0.5946, 0.2656, 0.5946, 0.2656, 0.5946, 0.2552, 0.5946, 0.25, 0.5946, 0.25, 0.5946, 0.25, 0.5946, 0.25, 0.5946, 0.2444, 0.5946, 0.2344, 0.5946, 0.2344, 0.5946, 0.2969, 0.5946, 0.2969, 0.5946, 0.2864, 0.5946, 0.2812, 0.5946, 0.2812, 0.5946, 0.2812, 0.5946, 0.2812, 0.5946, 0.2755, 0.5946, 0.2656, 0.5946, 0.2656, 0.5946, 0.3281, 0.5946, 0.3281, 0.5946, 0.3176, 0.5946, 0.3125, 0.5946, 0.3125, 0.5946, 0.3125, 0.5946, 0.3125, 0.5946, 0.3066, 0.5946, 0.2969, 0.5946, 0.2969, 0.5946, 0.3594, 0.5946, 0.3594, 0.5946, 0.3489, 0.5946, 0.3438, 0.5946, 0.3438, 0.5946, 0.3438, 0.5946, 0.3438, 0.5946, 0.3377, 0.5946, 0.3281, 0.5946, 0.3281, 0.5946, 0.3906, 0.5946, 0.3906, 0.5946, 0.3802, 0.5946, 0.375, 0.5946, 0.375, 0.5946, 0.375, 0.5946, 0.375, 0.5946, 0.3689, 0.5946, 0.3594, 0.5946, 0.3594, 0.5946, 0.4219, 0.5946, 0.4219, 0.5946, 0.4116, 0.5946, 0.4062, 0.5946, 0.4062, 0.5946, 0.4062, 0.5946, 0.4062, 0.5946, 0.4001, 0.5946, 0.3906, 0.5946, 0.3906, 0.5946, 0.4531, 0.5946, 0.4531, 0.5946, 0.443, 0.5946, 0.4375, 0.5946, 0.4375, 0.5946, 0.4375, 0.5946, 0.4375, 0.5946, 0.4314, 0.5946, 0.4219, 0.5946, 0.4219, 0.5946, 0.4844, 0.5946, 0.4844, 0.5946, 0.4744, 0.5946, 0.4688, 0.5946, 0.4688, 0.5946, 0.4688, 0.5946, 0.4688, 0.5946, 0.4627, 0.5946, 0.4531, 0.5946, 0.4531, 0.5946, 0.5156, 0.5946, 0.5156, 0.5946, 0.5059, 0.5946, 0.5, 0.5946, 0.5, 0.5946, 0.5, 0.5946, 0.5, 0.5946, 0.4941, 0.5946, 0.4844, 0.5946, 0.4844, 0.5946, 0.5469, 0.5946, 0.5469, 0.5946, 0.5373, 0.5946, 0.5312, 0.5946, 0.5312, 0.5946, 0.5312, 0.5946, 0.5312, 0.5946, 0.5256, 0.5946, 0.5156, 0.5946, 0.5156, 0.5946, 0.5781, 0.5946, 0.5781, 0.5946, 0.5686, 0.5946, 0.5625, 0.5946, 0.5625, 0.5946, 0.5625, 0.5946, 0.5625, 0.5946, 0.557, 0.5946, 0.5469, 0.5946, 0.5469, 0.5946, 0.6094, 0.5946, 0.6094, 0.5946, 0.5999, 0.5946, 0.5938, 0.5946, 0.5938, 0.5946, 0.5938, 0.5946, 0.5938, 0.5946, 0.5884, 0.5946, 0.5781, 0.5946, 0.5781, 0.5946, 0.6406, 0.5946, 0.6406, 0.5946, 0.6311, 0.5946, 0.625, 0.5946, 0.625, 0.5946, 0.625, 0.5946, 0.625, 0.5946, 0.6198, 0.5946, 0.6094, 0.5946, 0.6094, 0.5946, 0.6719, 0.5946, 0.6719, 0.5946, 0.6623, 0.5946, 0.6562, 0.5946, 0.6562, 0.5946, 0.6562, 0.5946, 0.6562, 0.5946, 0.6511, 0.5946, 0.6406, 0.5946, 0.6406, 0.5946, 0.7031, 0.5946, 0.7031, 0.5946, 0.6934, 0.5946, 0.6875, 0.5946, 0.6875, 0.5946, 0.6875, 0.5946, 0.6875, 0.5946, 0.6824, 0.5946, 0.6719, 0.5946, 0.6719, 0.5946, 0.7344, 0.5946, 0.7344, 0.5946, 0.7245, 0.5946, 0.7188, 0.5946, 0.7188, 0.5946, 0.7188, 0.5946, 0.7188, 0.5946, 0.7136, 0.5946, 0.7031, 0.5946, 0.7031, 0.5946, 0.7656, 0.5946, 0.7656, 0.5946, 0.7556, 0.5946, 0.75, 0.5946, 0.75, 0.5946, 0.75, 0.5946, 0.75, 0.5946, 0.7448, 0.5946, 0.7344, 0.5946, 0.7344, 0.5946, 0.7969, 0.5946, 0.7969, 0.5946, 0.7868, 0.5946, 0.7812, 0.5946, 0.7812, 0.5946, 0.7812, 0.5946, 0.7812, 0.5946, 0.776, 0.5946, 0.7656, 0.5946, 0.7656, 0.5946, 0.8281, 0.5946, 0.8281, 0.5946, 0.8179, 0.5946, 0.8125, 0.5946, 0.8125, 0.5946, 0.8125, 0.5946, 0.8125, 0.5946, 0.8071, 0.5946, 0.7969, 0.5946, 0.7969, 0.5946, 0.8594, 0.5946, 0.8594, 0.5946, 0.8491, 0.5946, 0.8438, 0.5946, 0.8438, 0.5946, 0.8438, 0.5946, 0.8438, 0.5946, 0.8383, 0.5946, 0.8281, 0.5946, 0.8281, 0.5946, 0.8906, 0.5946, 0.8906, 0.5946, 0.8804, 0.5946, 0.875, 0.5946, 0.875, 0.5946, 0.875, 0.5946, 0.875, 0.5946, 0.8695, 0.5946, 0.8594, 0.5946, 0.8594, 0.5946, 0.9219, 0.5946, 0.9219, 0.5946, 0.9117, 0.5946, 0.9062, 0.5946, 0.9062, 0.5946, 0.9062, 0.5946, 0.9062, 0.5946, 0.9006, 0.5946, 0.8906, 0.5946, 0.8906, 0.5946, 0.9844, 0.5946, 0.9844, 0.5946, 0.9743, 0.5946, 0.9688, 0.5946, 0.9688, 0.5946, 0.9375, 0.5946, 0.9375, 0.5946, 0.9318, 0.5946, 0.9219, 0.5946, 0.9219, 0.5946, 0.9941, 1.0, 1.0, 1.0, 0.9978, 1.0, 0.9627, 1.0, 0.9726, 1.008, 0.9688, 1.0, 0.9314, 1.0, 0.9413, 1.007, 0.9375, 1.0, 0.9001, 1.0, 0.91, 1.006, 0.9062, 1.0, 0.8689, 1.0, 0.8785, 1.005, 0.875, 1.0, 0.8377, 1.0, 0.847, 1.004, 0.8438, 1.0, 0.8066, 1.0, 0.8155, 1.002, 0.8125, 1.0, 0.7755, 1.0, 0.7841, 1.001, 0.7813, 1.0, 0.7444, 1.0, 0.7527, 0.9993, 0.75, 1.0, 0.7132, 1.0, 0.7214, 0.9978, 0.7188, 1.0, 0.6821, 1.0, 0.6902, 0.9963, 0.6875, 1.0, 0.6509, 1.0, 0.659, 0.9948, 0.6562, 1.0, 0.6196, 1.0, 0.6279, 0.9933, 0.625, 1.0, 0.5883, 1.0, 0.5968, 0.992, 0.5938, 1.0, 0.557, 1.0, 0.5657, 0.991, 0.5625, 1.0, 0.5257, 1.0, 0.5345, 0.9903, 0.5312, 1.0, 0.4944, 1.0, 0.5033, 0.99, 0.5, 1.0, 0.4631, 1.0, 0.4721, 0.9902, 0.4688, 1.0, 0.4318, 1.0, 0.4407, 0.9908, 0.4375, 1.0, 0.4006, 1.0, 0.4093, 0.9917, 0.4062, 1.0, 0.3695, 1.0, 0.3779, 0.9929, 0.375, 1.0, 0.3383, 1.0, 0.3464, 0.9942, 0.3438, 1.0, 0.3071, 1.0, 0.315, 0.9956, 0.3125, 1.0, 0.276, 1.0, 0.2837, 0.997, 0.2812, 1.0, 0.2448, 1.0, 0.2524, 0.9985, 0.25, 1.0, 0.2136, 1.0, 0.2212, 1.0, 0.2188, 1.0, 0.1824, 1.0, 0.19, 1.002, 0.1875, 1.0, 0.1511, 1.0, 0.159, 1.003, 0.1563, 1.0, 0.1198, 1.0, 0.1279, 1.005, 0.125, 1.0, 0.0884, 1.0, 0.09695, 1.006, 0.09375, 1.0, 0.05699, 1.0, 0.06596, 1.007, 0.0625, 1.0, 0.02557, 1.0, 0.03493, 1.008, 0.03125, 1.0, 1.003, 0.6046, 0.9944, 0.5946, 1.0, 0.5946, 0.9743, 0.5946, 0.9655, 0.6043, 0.9688, 0.5946, 0.943, 0.5946, 0.9343, 0.6036, 0.9375, 0.5946, 0.9117, 0.5946, 0.9032, 0.6026, 0.9062, 0.5946, 0.8804, 0.5946, 0.8721, 0.6013, 0.875, 0.5946, 0.8491, 0.5946, 0.841, 0.5998, 0.8438, 0.5946, 0.8179, 0.5946, 0.8098, 0.5983, 0.8125, 0.5946, 0.7868, 0.5946, 0.7786, 0.5968, 0.7812, 0.5946, 0.7556, 0.5946, 0.7473, 0.5952, 0.75, 0.5946, 0.7245, 0.5946, 0.7159, 0.5937, 0.7188, 0.5946, 0.6934, 0.5946, 0.6845, 0.5923, 0.6875, 0.5946, 0.6623, 0.5946, 0.653, 0.5908, 0.6562, 0.5946, 0.6311, 0.5946, 0.6215, 0.5894, 0.625, 0.5946, 0.5999, 0.5946, 0.59, 0.5881, 0.5938, 0.5946, 0.5686, 0.5946, 0.5587, 0.5871, 0.5625, 0.5946, 0.5373, 0.5946, 0.5274, 0.5864, 0.5312, 0.5946, 0.5059, 0.5946, 0.4962, 0.5862, 0.5, 0.5946, 0.4744, 0.5946, 0.4651, 0.5865, 0.4688, 0.5946, 0.443, 0.5946, 0.434, 0.5872, 0.4375, 0.5946, 0.4116, 0.5946, 0.403, 0.5883, 0.4062, 0.5946, 0.3802, 0.5946, 0.3721, 0.5897, 0.375, 0.5946, 0.3489, 0.5946, 0.341, 0.5913, 0.3438, 0.5946, 0.3176, 0.5946, 0.31, 0.593, 0.3125, 0.5946, 0.2864, 0.5946, 0.2788, 0.5946, 0.2812, 0.5946, 0.2552, 0.5946, 0.2476, 0.5961, 0.25, 0.5946, 0.224, 0.5946, 0.2163, 0.5976, 0.2188, 0.5946, 0.1929, 0.5946, 0.185, 0.599, 0.1875, 0.5946, 0.1617, 0.5946, 0.1536, 0.6004, 0.1562, 0.5946, 0.1305, 0.5946, 0.1221, 0.6017, 0.125, 0.5946, 0.09937, 0.5946, 0.09069, 0.6028, 0.09375, 0.5946, 0.06815, 0.5946, 0.05928, 0.6038, 0.0625, 0.5946, 0.03689, 0.5946, 0.02794, 0.6044, 0.03125, 0.5946, 1.0, 0.6011, 1.0, 1.0, 0.9941, 1.0, 0.9944, 0.5946, 0.9627, 1.0, 0.9631, 0.5946, 0.9743, 0.5946, 0.9744, 1.0, 0.9314, 1.0, 0.9318, 0.5946, 0.943, 0.5946, 0.943, 1.0, 0.9001, 1.0, 0.9006, 0.5946, 0.9117, 0.5946, 0.9116, 1.0, 0.8689, 1.0, 0.8695, 0.5946, 0.8804, 0.5946, 0.8802, 1.0, 0.8377, 1.0, 0.8383, 0.5946, 0.8491, 0.5946, 0.8489, 1.0, 0.8066, 1.0, 0.8071, 0.5946, 0.8179, 0.5946, 0.8176, 1.0, 0.7755, 1.0, 0.776, 0.5946, 0.7868, 0.5946, 0.7864, 1.0, 0.7444, 1.0, 0.7448, 0.5946, 0.7556, 0.5946, 0.7552, 1.0, 0.7132, 1.0, 0.7136, 0.5946, 0.7245, 0.5946, 0.724, 1.0, 0.6821, 1.0, 0.6824, 0.5946, 0.6934, 0.5946, 0.6929, 1.0, 0.6509, 1.0, 0.6511, 0.5946, 0.6623, 0.5946, 0.6617, 1.0, 0.6196, 1.0, 0.6198, 0.5946, 0.6311, 0.5946, 0.6305, 1.0, 0.5883, 1.0, 0.5884, 0.5946, 0.5999, 0.5946, 0.5994, 1.0, 0.557, 1.0, 0.557, 0.5946, 0.5686, 0.5946, 0.5682, 1.0, 0.5257, 1.0, 0.5256, 0.5946, 0.5373, 0.5946, 0.5369, 1.0, 0.4944, 1.0, 0.4941, 0.5946, 0.5059, 0.5946, 0.5056, 1.0, 0.4631, 1.0, 0.4627, 0.5946, 0.4744, 0.5946, 0.4743, 1.0, 0.4318, 1.0, 0.4314, 0.5946, 0.443, 0.5946, 0.443, 1.0, 0.4006, 1.0, 0.4001, 0.5946, 0.4116, 0.5946, 0.4117, 1.0, 0.3695, 1.0, 0.3689, 0.5946, 0.3802, 0.5946, 0.3804, 1.0, 0.3383, 1.0, 0.3377, 0.5946, 0.3489, 0.5946, 0.3491, 1.0, 0.3071, 1.0, 0.3066, 0.5946, 0.3176, 0.5946, 0.3179, 1.0, 0.276, 1.0, 0.2755, 0.5946, 0.2864, 0.5946, 0.2868, 1.0, 0.2448, 1.0, 0.2444, 0.5946, 0.2552, 0.5946, 0.2556, 1.0, 0.2136, 1.0, 0.2132, 0.5946, 0.224, 0.5946, 0.2245, 1.0, 0.1824, 1.0, 0.1821, 0.5946, 0.1929, 0.5946, 0.1934, 1.0, 0.1511, 1.0, 0.1509, 0.5946, 0.1617, 0.5946, 0.1623, 1.0, 0.1198, 1.0, 0.1196, 0.5946, 0.1305, 0.5946, 0.1311, 1.0, 0.0884, 1.0, 0.08832, 0.5946, 0.09937, 0.5946, 0.09992, 1.0, 0.05699, 1.0, 0.05702, 0.5946, 0.06815, 0.5946, 0.06863, 1.0, 0.02557, 1.0, 0.0257, 0.5946, 0.03689, 0.5946, 0.03727, 1.0, 0.01563, 0.5946, 0.01562, 1.0, 0.005859, 1.0, 0.005605, 0.5946, 0.01562, 1.0, 0.0, 1.0, 0.0, 1.0, 0.01562, 1.0, 0.04688, 1.0, 0.03125, 1.0, 0.03125, 1.0, 0.04688, 1.0, 0.07812, 1.0, 0.0625, 1.0, 0.0625, 1.0, 0.07812, 1.0, 0.1094, 1.0, 0.09375, 1.0, 0.09375, 1.0, 0.1094, 1.0, 0.1406, 1.0, 0.125, 1.0, 0.125, 1.0, 0.1406, 1.0, 0.1719, 1.0, 0.1562, 1.0, 0.1562, 1.0, 0.1719, 1.0, 0.2031, 1.0, 0.1875, 1.0, 0.1875, 1.0, 0.2031, 1.0, 0.2344, 1.0, 0.2188, 1.0, 0.2188, 1.0, 0.2344, 1.0, 0.2656, 1.0, 0.25, 1.0, 0.25, 1.0, 0.2656, 1.0, 0.2969, 1.0, 0.2812, 1.0, 0.2812, 1.0, 0.2969, 1.0, 0.3281, 1.0, 0.3125, 1.0, 0.3125, 1.0, 0.3281, 1.0, 0.3594, 1.0, 0.3438, 1.0, 0.3438, 1.0, 0.3594, 1.0, 0.3906, 1.0, 0.375, 1.0, 0.375, 1.0, 0.3906, 1.0, 0.4219, 1.0, 0.4062, 1.0, 0.4062, 1.0, 0.4219, 1.0, 0.4531, 1.0, 0.4375, 1.0, 0.4375, 1.0, 0.4531, 1.0, 0.4844, 1.0, 0.4688, 1.0, 0.4688, 1.0, 0.4844, 1.0, 0.5156, 1.0, 0.5, 1.0, 0.5, 1.0, 0.5156, 1.0, 0.5469, 1.0, 0.5312, 1.0, 0.5312, 1.0, 0.5469, 1.0, 0.5781, 1.0, 0.5625, 1.0, 0.5625, 1.0, 0.5781, 1.0, 0.6094, 1.0, 0.5938, 1.0, 0.5938, 1.0, 0.6094, 1.0, 0.6406, 1.0, 0.625, 1.0, 0.625, 1.0, 0.6406, 1.0, 0.6719, 1.0, 0.6562, 1.0, 0.6562, 1.0, 0.6719, 1.0, 0.7031, 1.0, 0.6875, 1.0, 0.6875, 1.0, 0.7031, 1.0, 0.7344, 1.0, 0.7188, 1.0, 0.7188, 1.0, 0.7344, 1.0, 0.7656, 1.0, 0.75, 1.0, 0.75, 1.0, 0.7656, 1.0, 0.7969, 1.0, 0.7813, 1.0, 0.7813, 1.0, 0.7969, 1.0, 0.8281, 1.0, 0.8125, 1.0, 0.8125, 1.0, 0.8281, 1.0, 0.8594, 1.0, 0.8438, 1.0, 0.8438, 1.0, 0.8594, 1.0, 0.8906, 1.0, 0.875, 1.0, 0.875, 1.0, 0.8906, 1.0, 0.9219, 1.0, 0.9062, 1.0, 0.9062, 1.0, 0.9219, 1.0, 0.9531, 1.0, 0.9375, 1.0, 0.9375, 1.0, 0.9531, 1.0, 0.9844, 1.0, 0.9688, 1.0, 0.9688, 1.0, 0.9844, 1.0, 0.03125, 1.0, 0.01562, 1.0, 0.01562, 1.0, 0.03125, 1.0, 0.0625, 1.0, 0.04688, 1.0, 0.04688, 1.0, 0.0625, 1.0, 0.09375, 1.0, 0.07812, 1.0, 0.07812, 1.0, 0.09375, 1.0, 0.125, 1.0, 0.1094, 1.0, 0.1094, 1.0, 0.125, 1.0, 0.1562, 1.0, 0.1406, 1.0, 0.1406, 1.0, 0.1562, 1.0, 0.1875, 1.0, 0.1719, 1.0, 0.1719, 1.0, 0.1875, 1.0, 0.2188, 1.0, 0.2031, 1.0, 0.2031, 1.0, 0.2188, 1.0, 0.25, 1.0, 0.2344, 1.0, 0.2344, 1.0, 0.25, 1.0, 0.2812, 1.0, 0.2656, 1.0, 0.2656, 1.0, 0.2812, 1.0, 0.3125, 1.0, 0.2969, 1.0, 0.2969, 1.0, 0.3125, 1.0, 0.3438, 1.0, 0.3281, 1.0, 0.3281, 1.0, 0.3438, 1.0, 0.375, 1.0, 0.3594, 1.0, 0.3594, 1.0, 0.375, 1.0, 0.4062, 1.0, 0.3906, 1.0, 0.3906, 1.0, 0.4062, 1.0, 0.4375, 1.0, 0.4219, 1.0, 0.4219, 1.0, 0.4375, 1.0, 0.4688, 1.0, 0.4531, 1.0, 0.4531, 1.0, 0.4688, 1.0, 0.5, 1.0, 0.4844, 1.0, 0.4844, 1.0, 0.5, 1.0, 0.5312, 1.0, 0.5156, 1.0, 0.5156, 1.0, 0.5312, 1.0, 0.5625, 1.0, 0.5469, 1.0, 0.5469, 1.0, 0.5625, 1.0, 0.5938, 1.0, 0.5781, 1.0, 0.5781, 1.0, 0.5938, 1.0, 0.625, 1.0, 0.6094, 1.0, 0.6094, 1.0, 0.625, 1.0, 0.6562, 1.0, 0.6406, 1.0, 0.6406, 1.0, 0.6562, 1.0, 0.6875, 1.0, 0.6719, 1.0, 0.6719, 1.0, 0.6875, 1.0, 0.7188, 1.0, 0.7031, 1.0, 0.7031, 1.0, 0.7188, 1.0, 0.75, 1.0, 0.7344, 1.0, 0.7344, 1.0, 0.75, 1.0, 0.7813, 1.0, 0.7656, 1.0, 0.7656, 1.0, 0.7813, 1.0, 0.8125, 1.0, 0.7969, 1.0, 0.7969, 1.0, 0.8125, 1.0, 0.8438, 1.0, 0.8281, 1.0, 0.8281, 1.0, 0.8438, 1.0, 0.875, 1.0, 0.8594, 1.0, 0.8594, 1.0, 0.875, 1.0, 0.9062, 1.0, 0.8906, 1.0, 0.8906, 1.0, 0.9062, 1.0, 0.9375, 1.0, 0.9219, 1.0, 0.9219, 1.0, 0.9375, 1.0, 0.9688, 1.0, 0.9531, 1.0, 0.9531, 1.0, 0.9688, 1.0, 1.0, 1.0, 0.9844, 1.0, 0.9844, 1.0, 1.0, 1.0, 0.01562, 1.0, 0.01562, 1.0, 0.0, 1.0, 0.0, 1.0, 0.9844, 1.0, 1.0, 1.0, 0.9998, 1.0, 0.9844, 1.0, 0.9531, 1.0, 0.9688, 1.0, 0.9686, 1.0, 0.9531, 1.0, 0.9219, 1.0, 0.9375, 1.0, 0.9373, 1.0, 0.9219, 1.0, 0.8906, 1.0, 0.9062, 1.0, 0.9061, 1.0, 0.8906, 1.0, 0.8594, 1.0, 0.875, 1.0, 0.8748, 1.0, 0.8594, 1.0, 0.8281, 1.0, 0.8438, 1.0, 0.8436, 1.0, 0.8281, 1.0, 0.7969, 1.0, 0.8125, 1.0, 0.8123, 1.0, 0.7969, 1.0, 0.7656, 1.0, 0.7812, 1.0, 0.7811, 1.0, 0.7656, 1.0, 0.7344, 1.0, 0.75, 1.0, 0.7498, 1.0, 0.7344, 1.0, 0.7031, 1.0, 0.7188, 1.0, 0.7186, 1.0, 0.7031, 1.0, 0.6719, 1.0, 0.6875, 1.0, 0.6873, 1.0, 0.6719, 1.0, 0.6406, 1.0, 0.6562, 1.0, 0.6561, 1.0, 0.6406, 1.0, 0.6094, 1.0, 0.625, 1.0, 0.6248, 1.0, 0.6094, 1.0, 0.5781, 1.0, 0.5938, 1.0, 0.5936, 1.0, 0.5781, 1.0, 0.5469, 1.0, 0.5625, 1.0, 0.5623, 1.0, 0.5469, 1.0, 0.5156, 1.0, 0.5312, 1.0, 0.5311, 1.0, 0.5156, 1.0, 0.4844, 1.0, 0.5, 1.0, 0.4998, 1.0, 0.4844, 1.0, 0.4531, 1.0, 0.4688, 1.0, 0.4686, 1.0, 0.4531, 1.0, 0.4219, 1.0, 0.4375, 1.0, 0.4373, 1.0, 0.4219, 1.0, 0.3906, 1.0, 0.4062, 1.0, 0.4061, 1.0, 0.3906, 1.0, 0.3594, 1.0, 0.375, 1.0, 0.3748, 1.0, 0.3594, 1.0, 0.3281, 1.0, 0.3438, 1.0, 0.3436, 1.0, 0.3281, 1.0, 0.2969, 1.0, 0.3125, 1.0, 0.3123, 1.0, 0.2969, 1.0, 0.2656, 1.0, 0.2812, 1.0, 0.2811, 1.0, 0.2656, 1.0, 0.2344, 1.0, 0.25, 1.0, 0.2498, 1.0, 0.2344, 1.0, 0.2031, 1.0, 0.2188, 1.0, 0.2186, 1.0, 0.2031, 1.0, 0.1719, 1.0, 0.1875, 1.0, 0.1873, 1.0, 0.1719, 1.0, 0.1406, 1.0, 0.1562, 1.0, 0.1561, 1.0, 0.1406, 1.0, 0.1094, 1.0, 0.125, 1.0, 0.1248, 1.0, 0.1094, 1.0, 0.07812, 1.0, 0.09375, 1.0, 0.09357, 1.0, 0.07812, 1.0, 0.04688, 1.0, 0.0625, 1.0, 0.06232, 1.0, 0.04688, 1.0, 0.01562, 1.0, 0.03125, 1.0, 0.03107, 1.0, 0.01562, 1.0, 0.9688, 1.0, 0.9844, 1.0, 0.9844, 1.0, 0.9689, 1.0, 0.9375, 1.0, 0.9531, 1.0, 0.9531, 1.0, 0.9377, 1.0, 0.9062, 1.0, 0.9219, 1.0, 0.9219, 1.0, 0.9064, 1.0, 0.875, 1.0, 0.8906, 1.0, 0.8906, 1.0, 0.8752, 1.0, 0.8438, 1.0, 0.8594, 1.0, 0.8594, 1.0, 0.8439, 1.0, 0.8125, 1.0, 0.8281, 1.0, 0.8281, 1.0, 0.8127, 1.0, 0.7812, 1.0, 0.7969, 1.0, 0.7969, 1.0, 0.7814, 1.0, 0.75, 1.0, 0.7656, 1.0, 0.7656, 1.0, 0.7502, 1.0, 0.7188, 1.0, 0.7344, 1.0, 0.7344, 1.0, 0.7189, 1.0, 0.6875, 1.0, 0.7031, 1.0, 0.7031, 1.0, 0.6877, 1.0, 0.6562, 1.0, 0.6719, 1.0, 0.6719, 1.0, 0.6564, 1.0, 0.625, 1.0, 0.6406, 1.0, 0.6406, 1.0, 0.6252, 1.0, 0.5938, 1.0, 0.6094, 1.0, 0.6094, 1.0, 0.5939, 1.0, 0.5625, 1.0, 0.5781, 1.0, 0.5781, 1.0, 0.5627, 1.0, 0.5312, 1.0, 0.5469, 1.0, 0.5469, 1.0, 0.5314, 1.0, 0.5, 1.0, 0.5156, 1.0, 0.5156, 1.0, 0.5002, 1.0, 0.4688, 1.0, 0.4844, 1.0, 0.4844, 1.0, 0.4689, 1.0, 0.4375, 1.0, 0.4531, 1.0, 0.4531, 1.0, 0.4377, 1.0, 0.4062, 1.0, 0.4219, 1.0, 0.4219, 1.0, 0.4064, 1.0, 0.375, 1.0, 0.3906, 1.0, 0.3906, 1.0, 0.3752, 1.0, 0.3438, 1.0, 0.3594, 1.0, 0.3594, 1.0, 0.3439, 1.0, 0.3125, 1.0, 0.3281, 1.0, 0.3281, 1.0, 0.3127, 1.0, 0.2812, 1.0, 0.2969, 1.0, 0.2969, 1.0, 0.2814, 1.0, 0.25, 1.0, 0.2656, 1.0, 0.2656, 1.0, 0.2502, 1.0, 0.2188, 1.0, 0.2344, 1.0, 0.2344, 1.0, 0.2189, 1.0, 0.1875, 1.0, 0.2031, 1.0, 0.2031, 1.0, 0.1877, 1.0, 0.1562, 1.0, 0.1719, 1.0, 0.1719, 1.0, 0.1564, 1.0, 0.125, 1.0, 0.1406, 1.0, 0.1406, 1.0, 0.1252, 1.0, 0.09375, 1.0, 0.1094, 1.0, 0.1094, 1.0, 0.09393, 1.0, 0.0625, 1.0, 0.07812, 1.0, 0.07812, 1.0, 0.06268, 1.0, 0.03125, 1.0, 0.04688, 1.0, 0.04688, 1.0, 0.03143, 1.0, 0.0, 1.0, 0.01562, 1.0, 0.01562, 1.0, 0.0001811, 1.0, 1.0, 1.0, 1.0, 1.0, 0.9844, 1.0, 0.9844, 1.0])
me_cylinder.materials.append(mat_material_001)
me_cylinder.use_remesh_fix_poles = True
me_cylinder.use_remesh_preserve_attributes = False
me_cylinder.use_mirror_vertex_groups = False
me_cylinder.update()

# ---- objects
ob_cube = bpy.data.objects.new('Cube', me_cube)
ob_light = bpy.data.objects.new('Light', light_light)
ob_camera = bpy.data.objects.new('Camera', cam_camera)
ob_cylinder = bpy.data.objects.new('Cylinder', me_cylinder)

# ---- transforms, parenting, visibility, modifiers, constraints
ob_cube.location = (0.0008155, -3.837e-05, 0.1049)
ob_cube.rotation_euler = (0.0, 0.0, -0.09403)
ob_cube.lock_rotations_4d = False
ob_cube.empty_display_type = 'ARROWS'
ob_cube.lineart.crease_threshold = 0.0
_m = ob_cube.modifiers.new('Bevel', 'BEVEL')
_m.width = 0.0002
_m.width_pct = 0.0002
_m.limit_method = 'NONE'
_m.use_clamp_overlap = False
ob_light.location = (0.409, -3.474, 5.141)
ob_light.rotation_euler = (0.6503, 0.05522, 1.866)
ob_light.lock_rotations_4d = False
ob_light.empty_display_type = 'ARROWS'
ob_light.color = (0.0, 0.0, 0.0, 0.0)
ob_light.lineart.crease_threshold = 0.0
ob_camera.location = (0.6724, -0.6473, 0.6759)
ob_camera.rotation_euler = (1.109, 0.0, 0.8149)
ob_camera.lock_rotations_4d = False
ob_camera.empty_display_type = 'ARROWS'
ob_camera.color = (0.0, 0.0, 0.0, 0.0)
ob_camera.display_type = 'WIRE'
ob_camera.lineart.crease_threshold = 0.0
ob_cylinder.location = (-0.0008155, -0.01733, 0.2174)
ob_cylinder.rotation_euler = (0.5221, 0.0, -0.09403)
ob_cylinder.lineart.crease_threshold = 0.0
_m = ob_cylinder.modifiers.new('Bevel', 'BEVEL')
_m.limit_method = 'NONE'

# ---- collection membership
col_collection.objects.link(ob_cube)
col_collection.objects.link(ob_light)
col_collection.objects.link(ob_camera)
col_collection.objects.link(ob_cylinder)

# ---- scene / render settings (as saved in the file)
scene.camera = ob_camera
scene.frame_start = 1; scene.frame_end = 250; scene.frame_set(1)
scene.render.engine = 'CYCLES'
scene.cycles.use_denoising = False
scene.cycles.samples = 128
scene.cycles.sampling_pattern = 'TABULATED_SOBOL'
scene.cycles.use_adaptive_sampling = False
scene.cycles.use_light_tree = False
scene.view_settings.view_transform = 'Filmic'
bpy.context.view_layer.update()
